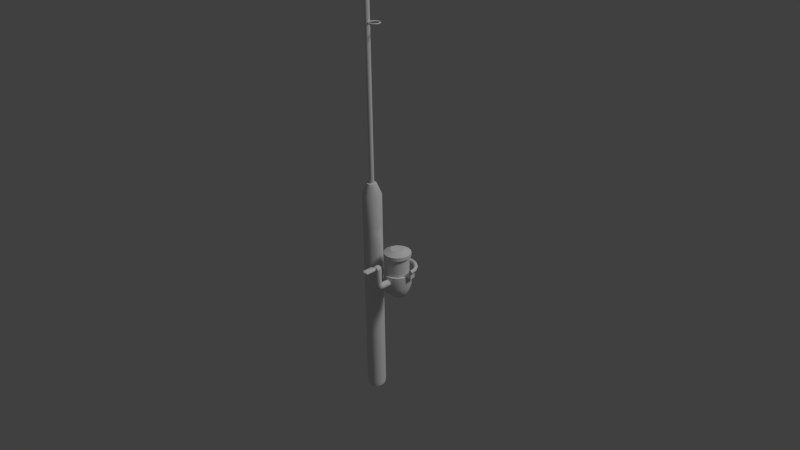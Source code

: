 # Source: fishingPole1.blend  (saved by Blender 2.78.0; exported with 4.5.12 LTS)
import bpy
from mathutils import Matrix  # noqa: F401  (used for matrix-valued properties, if any)

bpy.ops.wm.read_factory_settings(use_empty=True)
scene = bpy.context.scene
scene.name = 'Scene'

# ---- collections
col_collection_1 = bpy.data.collections.new('Collection 1'); scene.collection.children.link(col_collection_1)

# ---- materials (node trees are filled in below, after node groups)
mat_grip = bpy.data.materials.new('grip')
mat_grip.alpha_threshold = 0.0
mat_grip.use_transparent_shadow = False
mat_grip.roughness = 0.5
mat_grip.specular_intensity = 0.0
mat_plastic = bpy.data.materials.new('plastic')
mat_plastic.alpha_threshold = 0.0
mat_plastic.use_transparent_shadow = False
mat_plastic.roughness = 0.5
mat_metal = bpy.data.materials.new('metal')
mat_metal.alpha_threshold = 0.0
mat_metal.use_transparent_shadow = False
mat_metal.roughness = 0.5

# ---- node groups
ng_auto_smooth = bpy.data.node_groups.new('Auto Smooth', 'GeometryNodeTree')
_s = ng_auto_smooth.interface.new_socket(name='Geometry', in_out='OUTPUT', socket_type='NodeSocketGeometry')
_s = ng_auto_smooth.interface.new_socket(name='Geometry', in_out='INPUT', socket_type='NodeSocketGeometry')
_s = ng_auto_smooth.interface.new_socket(name='Angle', in_out='INPUT', socket_type='NodeSocketFloat')
_s.subtype = 'ANGLE'
_s.min_value = 0.0
_s.max_value = 3.142
ng_auto_smooth.is_modifier = True
_N = ng_auto_smooth.nodes; _L = ng_auto_smooth.links
n0 = _N.new('NodeGroupOutput'); n0.name = 'Group Output'; n0.location = (480, -100)
n1 = _N.new('NodeGroupInput'); n1.name = 'Group Input'; n1.location = (-420, -300)
n2 = _N.new('NodeGroupInput'); n2.name = 'Group Input.001'; n2.location = (-60, -100)
n3 = _N.new('GeometryNodeSetShadeSmooth'); n3.name = 'Set Shade Smooth'; n3.location = (120, -100)
n3.domain = 'EDGE'
n4 = _N.new('GeometryNodeSetShadeSmooth'); n4.name = 'Set Shade Smooth.001'; n4.location = (300, -100)
n5 = _N.new('GeometryNodeInputMeshEdgeAngle'); n5.name = 'Edge Angle'; n5.location = (-420, -220)
n6 = _N.new('GeometryNodeInputEdgeSmooth'); n6.name = 'Is Edge Smooth'; n6.location = (-60, -160)
n7 = _N.new('GeometryNodeInputShadeSmooth'); n7.name = 'Is Face Smooth'; n7.location = (-240, -340)
n8 = _N.new('FunctionNodeBooleanMath'); n8.name = 'Boolean Math'; n8.location = (-60, -220)
n9 = _N.new('FunctionNodeCompare'); n9.name = 'Compare'; n9.location = (-240, -180)
n9.operation = 'LESS_EQUAL'
_L.new(n5.outputs[0], n9.inputs[0])
_L.new(n4.outputs[0], n0.inputs[0])
_L.new(n1.outputs[1], n9.inputs[1])
_L.new(n9.outputs[0], n8.inputs[0])
_L.new(n7.outputs[0], n8.inputs[1])
_L.new(n2.outputs[0], n3.inputs[0])
_L.new(n6.outputs[0], n3.inputs[1])
_L.new(n3.outputs[0], n4.inputs[0])
_L.new(n8.outputs[0], n3.inputs[2])
n0.is_active_output = True

# ---- material node trees

# ---- world
world_world = bpy.data.worlds.new('World'); scene.world = world_world
world_world.color = (0.05088, 0.05088, 0.05088)
world_world.use_sun_shadow = False
world_world.sun_shadow_jitter_overblur = 0.0
world_world.cycles.sampling_method = 'NONE'
world_world.cycles.sample_map_resolution = 256

# ---- cameras
cam_camera = bpy.data.cameras.new('Camera')
cam_camera.clip_end = 100.0
cam_camera.lens = 35.0
cam_camera.sensor_width = 32.0
cam_camera.sensor_height = 18.0
cam_camera.ortho_scale = 7.314
cam_camera.dof.focus_distance = 0.0
cam_camera.dof.aperture_fstop = 128.0

# ---- lights
light_lamp = bpy.data.lights.new('Lamp', 'SUN')
light_lamp.transmission_factor = 0.0
light_lamp.cutoff_distance = 30.0
light_lamp.angle = 0.1993
light_lamp.energy = 1.0
light_lamp.shadow_buffer_clip_start = 1.001
light_lamp.shadow_soft_size = 0.1
light_lamp.shadow_cascade_max_distance = 1000.0
light_lamp.cycles.use_multiple_importance_sampling = False

# ---- meshes
me_cylinder = bpy.data.meshes.new('Cylinder')
me_cylinder.from_pydata([(0.2079, 0.0001231, 0.0), (0.2152, 0.0001231, 0.01768), (0.2329, 0.0001231, 0.025), (0.2506, 0.0001231, 0.01768), (0.2579, 0.0001231, 0.0), (0.2506, 0.0001231, -0.01768), (0.2329, 0.0001231, -0.025), (0.2152, 0.0001231, -0.01768), (0.7079, 0.0001231, 0.0), (0.7006, 0.0001231, 0.01768), (0.6829, 0.0001231, 0.025), (0.6652, 0.0001231, 0.01768), (0.6579, 0.0001231, 0.0), (0.6652, 0.0001231, -0.01768), (0.6829, 0.0001231, -0.025), (0.7006, 0.0001231, -0.01768), (0.6889, 0.09579, 0.0), (0.6821, 0.09299, 0.01768), (0.6658, 0.08623, 0.025), (0.6494, 0.07946, 0.01768), (0.6427, 0.07666, 0.0), (0.6494, 0.07946, -0.01768), (0.6658, 0.08623, -0.025), (0.6821, 0.09299, -0.01768), (0.6347, 0.1769, 0.0), (0.6295, 0.1717, 0.01768), (0.617, 0.1592, 0.025), (0.6045, 0.1467, 0.01768), (0.5993, 0.1415, 0.0), (0.6045, 0.1467, -0.01768), (0.617, 0.1592, -0.025), (0.6295, 0.1717, -0.01768), (0.5536, 0.2311, 0.0), (0.5508, 0.2243, 0.01768), (0.544, 0.208, 0.025), (0.5372, 0.1917, 0.01768), (0.5344, 0.1849, 0.0), (0.5372, 0.1917, -0.01768), (0.544, 0.208, -0.025), (0.5508, 0.2243, -0.01768), (0.4579, 0.2501, 0.0), (0.4579, 0.2428, 0.01768), (0.4579, 0.2251, 0.025), (0.4579, 0.2074, 0.01768), (0.4579, 0.2001, 0.0), (0.4579, 0.2074, -0.01768), (0.4579, 0.2251, -0.025), (0.4579, 0.2428, -0.01768), (0.3622, 0.2311, 0.0), (0.365, 0.2243, 0.01768), (0.3718, 0.208, 0.025), (0.3785, 0.1917, 0.01768), (0.3813, 0.1849, 0.0), (0.3785, 0.1917, -0.01768), (0.3718, 0.208, -0.025), (0.365, 0.2243, -0.01768), (0.2811, 0.1769, 0.0), (0.2863, 0.1717, 0.01768), (0.2988, 0.1592, 0.025), (0.3113, 0.1467, 0.01768), (0.3165, 0.1415, 0.0), (0.3113, 0.1467, -0.01768), (0.2988, 0.1592, -0.025), (0.2863, 0.1717, -0.01768), (0.2269, 0.09579, 0.0), (0.2337, 0.09299, 0.01768), (0.25, 0.08623, 0.025), (0.2663, 0.07946, 0.01768), (0.2731, 0.07666, 0.0), (0.2663, 0.07946, -0.01768), (0.25, 0.08623, -0.025), (0.2337, 0.09299, -0.01768), (0.1145, 1.734e-08, 10.0), (0.1045, 1.559e-08, 10.01), (0.0945, 1.384e-08, 10.0), (0.1045, 1.559e-08, 9.99), (0.1013, 0.03182, 10.0), (0.09425, 0.02475, 10.01), (0.08718, 0.01768, 10.0), (0.09425, 0.02475, 9.99), (0.0695, 0.045, 10.0), (0.0695, 0.035, 10.01), (0.0695, 0.025, 10.0), (0.0695, 0.035, 9.99), (0.03768, 0.03182, 10.0), (0.04475, 0.02475, 10.01), (0.05182, 0.01768, 10.0), (0.04475, 0.02475, 9.99), (0.0245, 5.539e-09, 10.0), (0.0345, 6.413e-09, 10.01), (0.0445, 7.287e-09, 10.0), (0.0345, 6.413e-09, 9.99), (0.03768, -0.03182, 10.0), (0.04475, -0.02475, 10.01), (0.05182, -0.01768, 10.0), (0.04475, -0.02475, 9.99), (0.0695, -0.045, 10.0), (0.0695, -0.035, 10.01), (0.0695, -0.025, 10.0), (0.0695, -0.035, 9.99), (0.1013, -0.03182, 10.0), (0.09425, -0.02475, 10.01), (0.08718, -0.01768, 10.0), (0.09425, -0.02475, 9.99), (0.1395, 2.171e-08, 9.0), (0.1295, 1.996e-08, 9.01), (0.1195, 1.821e-08, 9.0), (0.1295, 1.996e-08, 8.99), (0.1234, 0.03889, 9.0), (0.1163, 0.03182, 9.01), (0.1092, 0.02475, 9.0), (0.1163, 0.03182, 8.99), (0.0845, 0.055, 9.0), (0.0845, 0.045, 9.01), (0.0845, 0.035, 9.0), (0.0845, 0.045, 8.99), (0.04561, 0.03889, 9.0), (0.05268, 0.03182, 9.01), (0.05975, 0.02475, 9.0), (0.05268, 0.03182, 8.99), (0.0295, 7.287e-09, 9.0), (0.0395, 8.161e-09, 9.01), (0.0495, 9.035e-09, 9.0), (0.0395, 8.161e-09, 8.99), (0.04561, -0.03889, 9.0), (0.05268, -0.03182, 9.01), (0.05975, -0.02475, 9.0), (0.05268, -0.03182, 8.99), (0.0845, -0.055, 9.0), (0.0845, -0.045, 9.01), (0.0845, -0.035, 9.0), (0.0845, -0.045, 8.99), (0.1234, -0.03889, 9.0), (0.1163, -0.03182, 9.01), (0.1092, -0.02475, 9.0), (0.1163, -0.03182, 8.99), (0.1595, 2.521e-08, 7.5), (0.1495, 2.346e-08, 7.51), (0.1395, 2.171e-08, 7.5), (0.1495, 2.346e-08, 7.49), (0.1405, 0.04596, 7.5), (0.1334, 0.03889, 7.51), (0.1263, 0.03182, 7.5), (0.1334, 0.03889, 7.49), (0.0945, 0.065, 7.5), (0.0945, 0.055, 7.51), (0.0945, 0.045, 7.5), (0.0945, 0.055, 7.49), (0.04854, 0.04596, 7.5), (0.05561, 0.03889, 7.51), (0.06268, 0.03182, 7.5), (0.05561, 0.03889, 7.49), (0.0295, 8.161e-09, 7.5), (0.0395, 9.035e-09, 7.51), (0.0495, 9.91e-09, 7.5), (0.0395, 9.035e-09, 7.49), (0.04854, -0.04596, 7.5), (0.05561, -0.03889, 7.51), (0.06268, -0.03182, 7.5), (0.05561, -0.03889, 7.49), (0.0945, -0.065, 7.5), (0.0945, -0.055, 7.51), (0.0945, -0.045, 7.5), (0.0945, -0.055, 7.49), (0.1405, -0.04596, 7.5), (0.1334, -0.03889, 7.51), (0.1263, -0.03182, 7.5), (0.1334, -0.03889, 7.49), (0.1795, 2.871e-08, 5.5), (0.1695, 2.696e-08, 5.51), (0.1595, 2.521e-08, 5.5), (0.1695, 2.696e-08, 5.49), (0.1575, 0.05303, 5.5), (0.1505, 0.04596, 5.51), (0.1434, 0.03889, 5.5), (0.1505, 0.04596, 5.49), (0.1045, 0.075, 5.5), (0.1045, 0.065, 5.51), (0.1045, 0.055, 5.5), (0.1045, 0.065, 5.49), (0.05147, 0.05303, 5.5), (0.05854, 0.04596, 5.51), (0.06561, 0.03889, 5.5), (0.05854, 0.04596, 5.49), (0.0295, 9.035e-09, 5.5), (0.0395, 9.91e-09, 5.51), (0.0495, 1.078e-08, 5.5), (0.0395, 9.91e-09, 5.49), (0.05147, -0.05303, 5.5), (0.05854, -0.04596, 5.51), (0.06561, -0.03889, 5.5), (0.05854, -0.04596, 5.49), (0.1045, -0.075, 5.5), (0.1045, -0.065, 5.51), (0.1045, -0.055, 5.5), (0.1045, -0.065, 5.49), (0.1575, -0.05303, 5.5), (0.1505, -0.04596, 5.51), (0.1434, -0.03889, 5.5), (0.1505, -0.04596, 5.49), (0.1995, 3.22e-08, 3.0), (0.1895, 3.045e-08, 3.01), (0.1795, 2.871e-08, 3.0), (0.1895, 3.045e-08, 2.99), (0.1746, 0.0601, 3.0), (0.1675, 0.05303, 3.01), (0.1605, 0.04596, 3.0), (0.1675, 0.05303, 2.99), (0.1145, 0.085, 3.0), (0.1145, 0.075, 3.01), (0.1145, 0.065, 3.0), (0.1145, 0.075, 2.99), (0.0544, 0.0601, 3.0), (0.06147, 0.05303, 3.01), (0.06854, 0.04596, 3.0), (0.06147, 0.05303, 2.99), (0.0295, 9.91e-09, 3.0), (0.0395, 1.078e-08, 3.01), (0.0495, 1.166e-08, 3.0), (0.0395, 1.078e-08, 2.99), (0.0544, -0.0601, 3.0), (0.06147, -0.05303, 3.01), (0.06854, -0.04596, 3.0), (0.06147, -0.05303, 2.99), (0.1145, -0.085, 3.0), (0.1145, -0.075, 3.01), (0.1145, -0.065, 3.0), (0.1145, -0.075, 2.99), (0.1746, -0.0601, 3.0), (0.1675, -0.05303, 3.01), (0.1605, -0.04596, 3.0), (0.1675, -0.05303, 2.99), (-0.02912, 0.1087, -2.0), (-0.008088, 0.03019, 10.0), (0.02912, 0.1087, -2.0), (0.008088, 0.03019, 10.0), (0.07955, 0.07955, -2.0), (0.0221, 0.0221, 10.0), (0.1087, 0.02912, -2.0), (0.03019, 0.008088, 10.0), (0.1087, -0.02912, -2.0), (0.03019, -0.008088, 10.0), (0.07955, -0.07955, -2.0), (0.0221, -0.0221, 10.0), (0.02912, -0.1087, -2.0), (0.008088, -0.03019, 10.0), (-0.02912, -0.1087, -2.0), (-0.008088, -0.03019, 10.0), (-0.07955, -0.07955, -2.0), (-0.0221, -0.0221, 10.0), (-0.1087, -0.02912, -2.0), (-0.03019, -0.008088, 10.0), (-0.1087, 0.02912, -2.0), (-0.03019, 0.008088, 10.0), (-0.07955, 0.07955, -2.0), (-0.0221, 0.0221, 10.0), (-0.01618, 0.06037, 1.0), (0.01618, 0.06037, 1.0), (0.04419, 0.04419, 1.0), (0.06037, 0.01618, 1.0), (0.06037, -0.01618, 1.0), (0.04419, -0.04419, 1.0), (0.01618, -0.06037, 1.0), (-0.01618, -0.06037, 1.0), (-0.04419, -0.04419, 1.0), (-0.06037, -0.01618, 1.0), (-0.06037, 0.01618, 1.0), (-0.04419, 0.04419, 1.0), (-0.008088, 0.03019, 1.0), (0.008088, 0.03019, 1.0), (0.0221, 0.0221, 1.0), (0.03019, 0.008088, 1.0), (0.03019, -0.008088, 1.0), (0.0221, -0.0221, 1.0), (0.008088, -0.03019, 1.0), (-0.008088, -0.03019, 1.0), (-0.0221, -0.0221, 1.0), (-0.03019, -0.008088, 1.0), (-0.03019, 0.008088, 1.0), (-0.0221, 0.0221, 1.0), (0.03235, 0.1207, 0.35), (0.03235, 0.1207, -0.65), (0.08839, 0.08839, 0.35), (0.08839, 0.08839, -0.65), (0.1207, 0.03235, 0.35), (0.1207, 0.03235, -0.65), (0.1207, -0.03235, 0.35), (0.1207, -0.03235, -0.65), (0.08839, -0.08839, 0.35), (0.08839, -0.08839, -0.65), (0.03235, -0.1207, 0.35), (0.03235, -0.1207, -0.65), (-0.03235, -0.1207, 0.35), (-0.03235, -0.1207, -0.65), (-0.08839, -0.08839, 0.35), (-0.08839, -0.08839, -0.65), (-0.1207, -0.03235, 0.35), (-0.1207, -0.03235, -0.65), (-0.1207, 0.03235, 0.35), (-0.1207, 0.03235, -0.65), (-0.08839, 0.08839, 0.35), (-0.08839, 0.08839, -0.65), (-0.03235, 0.1207, -0.65), (-0.03235, 0.1207, 0.35), (0.03235, 0.1207, 0.2667), (0.03235, 0.1207, -0.5667), (0.08839, 0.08839, 0.2667), (0.08839, 0.08839, -0.5667), (0.1457, 0.03235, 0.2667), (0.1457, 0.03235, -0.5667), (0.1457, -0.03235, 0.2667), (0.1457, -0.03235, -0.5667), (0.08839, -0.08839, 0.2667), (0.08839, -0.08839, -0.5667), (0.03235, -0.1207, 0.2667), (0.03235, -0.1207, -0.5667), (-0.03235, -0.1207, 0.2667), (-0.03235, -0.1207, -0.5667), (-0.08839, -0.08839, 0.2667), (-0.08839, -0.08839, -0.5667), (-0.1207, -0.03235, 0.2667), (-0.1207, -0.03235, -0.5667), (-0.1207, 0.03235, 0.2667), (-0.1207, 0.03235, -0.5667), (-0.08839, 0.08839, 0.2667), (-0.08839, 0.08839, -0.5667), (-0.03235, 0.1207, -0.5667), (-0.03235, 0.1207, 0.2667), (-0.03235, 0.1207, 0.4313), (0.03235, 0.1207, 0.4313), (0.08839, 0.08839, 0.4313), (0.1207, 0.03235, 0.4313), (0.1207, -0.03235, 0.4313), (0.08839, -0.08839, 0.4313), (0.03235, -0.1207, 0.4313), (-0.03235, -0.1207, 0.4313), (-0.08839, -0.08839, 0.4313), (-0.1207, -0.03235, 0.4313), (-0.1207, 0.03235, 0.4313), (-0.08839, 0.08839, 0.4313), (-0.03235, 0.1207, 0.8578), (0.03235, 0.1207, 0.8578), (0.08839, 0.08839, 0.8578), (0.1207, 0.03235, 0.8578), (0.1207, -0.03235, 0.8578), (0.08839, -0.08839, 0.8578), (0.03235, -0.1207, 0.8578), (-0.03235, -0.1207, 0.8578), (-0.08839, -0.08839, 0.8578), (-0.1207, -0.03235, 0.8578), (-0.1207, 0.03235, 0.8578), (-0.08839, 0.08839, 0.8578), (0.03235, 0.1207, -1.933), (0.08839, 0.08839, -1.933), (0.1207, 0.03235, -1.933), (0.1207, -0.03235, -1.933), (0.08839, -0.08839, -1.933), (0.03235, -0.1207, -1.933), (-0.03235, -0.1207, -1.933), (-0.08839, -0.08839, -1.933), (-0.1207, -0.03235, -1.933), (-0.1207, 0.03235, -1.933), (-0.08839, 0.08839, -1.933), (-0.03235, 0.1207, -1.933), (-0.03235, 0.1207, -0.7462), (0.03235, 0.1207, -0.7462), (0.08839, 0.08839, -0.7462), (0.1207, 0.03235, -0.7462), (0.1207, -0.03235, -0.7462), (0.08839, -0.08839, -0.7462), (0.03235, -0.1207, -0.7462), (-0.03235, -0.1207, -0.7462), (-0.08839, -0.08839, -0.7462), (-0.1207, -0.03235, -0.7462), (-0.1207, 0.03235, -0.7462), (-0.08839, 0.08839, -0.7462), (0.45, 0.175, -0.25), (0.45, 0.0875, 0.25), (0.517, 0.1617, -0.25), (0.4835, 0.08084, 0.25), (0.5737, 0.1237, -0.25), (0.5119, 0.06187, 0.25), (0.6117, 0.06697, -0.25), (0.5308, 0.03348, 0.25), (0.625, -7.649e-09, -0.25), (0.5375, -1.962e-09, 0.25), (0.6117, -0.06697, -0.25), (0.5308, -0.03348, 0.25), (0.5737, -0.1237, -0.25), (0.5119, -0.06187, 0.25), (0.517, -0.1617, -0.25), (0.4835, -0.08084, 0.25), (0.45, -0.175, -0.25), (0.45, -0.0875, 0.25), (0.383, -0.1617, -0.25), (0.4165, -0.08084, 0.25), (0.3263, -0.1237, -0.25), (0.3881, -0.06187, 0.25), (0.2883, -0.06697, -0.25), (0.3692, -0.03348, 0.25), (0.275, 2.087e-09, -0.25), (0.3625, 2.906e-09, 0.25), (0.2883, 0.06697, -0.25), (0.3692, 0.03348, 0.25), (0.3263, 0.1237, -0.25), (0.3881, 0.06187, 0.25), (0.383, 0.1617, -0.25), (0.4165, 0.08084, 0.25), (0.45, 0.175, -0.08333), (0.45, 0.175, 0.1583), (0.517, 0.1617, 0.1583), (0.517, 0.1617, -0.08333), (0.5737, 0.1237, 0.1583), (0.5737, 0.1237, -0.08333), (0.6117, 0.06697, 0.1583), (0.6117, 0.06697, -0.08333), (0.625, -7.649e-09, 0.1583), (0.625, -7.649e-09, -0.08333), (0.6117, -0.06697, 0.1583), (0.6117, -0.06697, -0.08333), (0.5737, -0.1237, 0.1583), (0.5737, -0.1237, -0.08333), (0.517, -0.1617, 0.1583), (0.517, -0.1617, -0.08333), (0.45, -0.175, 0.1583), (0.45, -0.175, -0.08333), (0.383, -0.1617, 0.1583), (0.383, -0.1617, -0.08333), (0.3263, -0.1237, 0.1583), (0.3263, -0.1237, -0.08333), (0.2883, -0.06697, 0.1583), (0.2883, -0.06697, -0.08333), (0.275, 2.087e-09, 0.1583), (0.275, 2.087e-09, -0.08333), (0.2883, 0.06697, 0.1583), (0.2883, 0.06697, -0.08333), (0.3263, 0.1237, 0.1583), (0.3263, 0.1237, -0.08333), (0.383, 0.1617, 0.1583), (0.383, 0.1617, -0.08333), (0.45, 0.175, 0.2042), (0.517, 0.1617, 0.2042), (0.5737, 0.1237, 0.2042), (0.6117, 0.06697, 0.2042), (0.625, -7.649e-09, 0.2042), (0.6117, -0.06697, 0.2042), (0.5737, -0.1237, 0.2042), (0.517, -0.1617, 0.2042), (0.45, -0.175, 0.2042), (0.383, -0.1617, 0.2042), (0.3263, -0.1237, 0.2042), (0.2883, -0.06697, 0.2042), (0.275, 2.087e-09, 0.2042), (0.2883, 0.06697, 0.2042), (0.3263, 0.1237, 0.2042), (0.383, 0.1617, 0.2042), (0.45, 0.1488, -0.08333), (0.45, 0.1488, 0.1583), (0.5069, 0.1374, 0.1583), (0.5069, 0.1374, -0.08333), (0.5552, 0.1052, 0.1583), (0.5552, 0.1052, -0.08333), (0.5874, 0.05692, 0.1583), (0.5874, 0.05692, -0.08333), (0.5987, -6.642e-09, 0.1583), (0.5987, -6.642e-09, -0.08333), (0.5874, -0.05692, 0.1583), (0.5874, -0.05692, -0.08333), (0.5552, -0.1052, 0.1583), (0.5552, -0.1052, -0.08333), (0.5069, -0.1374, 0.1583), (0.5069, -0.1374, -0.08333), (0.45, -0.1488, 0.1583), (0.45, -0.1488, -0.08333), (0.3931, -0.1374, 0.1583), (0.3931, -0.1374, -0.08333), (0.3448, -0.1052, 0.1583), (0.3448, -0.1052, -0.08333), (0.3126, -0.05692, 0.1583), (0.3126, -0.05692, -0.08333), (0.3012, 1.634e-09, 0.1583), (0.3012, 1.634e-09, -0.08333), (0.3126, 0.05692, 0.1583), (0.3126, 0.05692, -0.08333), (0.3448, 0.1052, 0.1583), (0.3448, 0.1052, -0.08333), (0.3931, 0.1374, 0.1583), (0.3931, 0.1374, -0.08333), (0.4403, 4.719e-09, -0.465), (0.293, -0.01618, -0.4568), (0.293, 0.01618, -0.4568), (0.2331, -0.03148, -0.3913), (0.2331, 0.03148, -0.3913), (0.2178, -2.33e-09, -0.3132), (0.3337, 3.41e-09, -0.4775), (0.2234, 0.03737, -0.3257), (0.2234, -0.03737, -0.3257), (0.2397, -2.02e-09, -0.4781), (0.45, 0.1384, -0.325), (0.381, 0.1279, -0.325), (0.5977, -4.5e-09, -0.325), (0.5864, 0.05297, -0.325), (0.381, -0.1279, -0.325), (0.45, -0.1384, -0.325), (0.3331, 0.09788, -0.325), (0.3011, 0.04238, -0.325), (0.5544, 0.09788, -0.325), (0.5065, 0.1279, -0.325), (0.5065, -0.1279, -0.325), (0.5544, -0.09788, -0.325), (0.2898, 2.79e-09, -0.3125), (0.3011, -0.04238, -0.325), (0.5864, -0.05297, -0.325), (0.3331, -0.09788, -0.325), (0.1457, -0.03235, -0.4986), (0.1457, -7.451e-09, -0.5136), (0.1457, 0.03235, -0.4986), (0.1457, 0.03235, -0.2764), (0.1457, -7.451e-09, -0.2639), (0.1457, -0.03235, -0.2764), (0.03235, 0.1207, -0.3264), (0.03235, 0.1207, -0.4486), (0.08839, 0.08839, -0.3264), (0.08839, 0.08839, -0.4486), (0.08839, -0.08839, -0.3264), (0.08839, -0.08839, -0.4486), (0.03235, -0.1207, -0.3264), (0.03235, -0.1207, -0.4486), (-0.03235, -0.1207, -0.3264), (-0.03235, -0.1207, -0.4486), (-0.08839, -0.08839, -0.3264), (-0.08839, -0.08839, -0.4486), (-0.1207, -0.03235, -0.3264), (-0.1207, -0.03235, -0.4486), (-0.1207, 0.03235, -0.3264), (-0.1207, 0.03235, -0.4486), (-0.08839, 0.08839, -0.3264), (-0.08839, 0.08839, -0.4486), (-0.03235, 0.1207, -0.4486), (-0.03235, 0.1207, -0.3264), (0.45, 0.07998, -0.395), (0.5632, -1.35e-09, -0.395), (0.3817, -0.07389, -0.395), (0.345, 0.05655, -0.395), (0.53, 0.05655, -0.395), (0.4933, -0.07389, -0.395), (0.5546, -0.03061, -0.395), (0.345, -0.05655, -0.395), (0.3817, 0.07389, -0.395), (0.5546, 0.03061, -0.395), (0.45, -0.07998, -0.395), (0.3204, 0.03061, -0.395), (0.4933, 0.07389, -0.395), (0.53, -0.05655, -0.395), (0.3204, -0.03061, -0.395), (0.1457, 0.03235, -0.3875), (0.1457, -0.03235, -0.3875), (0.03235, 0.1207, -0.3875), (0.08839, 0.08839, -0.3875), (0.08839, -0.08839, -0.3875), (0.03235, -0.1207, -0.3875), (-0.03235, -0.1207, -0.3875), (-0.08839, -0.08839, -0.3875), (-0.1207, -0.03235, -0.3875), (-0.1207, 0.03235, -0.3875), (-0.08839, 0.08839, -0.3875), (-0.03235, 0.1207, -0.3875), (0.1575, -6.772e-09, -0.4654), (0.1554, -0.03298, -0.3263), (0.1554, 0.03298, -0.3263), (0.1567, 0.03224, -0.388), (0.1567, -0.03224, -0.388), (0.1641, -0.03033, -0.4496), (0.1641, 0.03033, -0.4496), (0.1547, -6.811e-09, -0.3138), (0.4579, -0.2916, -0.118), (0.4579, -0.2916, 0.1007), (0.4579, -0.2872, -0.1224), (0.4579, -0.1435, -0.1224), (0.436, -0.2872, -0.1283), (0.436, -0.1435, -0.1283), (0.42, -0.2872, -0.1443), (0.42, -0.1435, -0.1443), (0.4141, -0.2872, -0.1662), (0.4141, -0.1435, -0.1662), (0.42, -0.2872, -0.188), (0.42, -0.1435, -0.188), (0.436, -0.2872, -0.204), (0.436, -0.1435, -0.204), (0.4579, -0.2872, -0.2099), (0.4579, -0.1435, -0.2099), (0.4798, -0.2872, -0.204), (0.4798, -0.1435, -0.204), (0.4958, -0.2872, -0.188), (0.4958, -0.1435, -0.188), (0.5016, -0.2872, -0.1662), (0.5016, -0.1435, -0.1662), (0.4958, -0.2872, -0.1443), (0.4958, -0.1435, -0.1443), (0.4798, -0.2872, -0.1283), (0.4798, -0.1435, -0.1283), (0.436, -0.2975, -0.118), (0.42, -0.3135, 0.1007), (0.42, -0.3135, -0.118), (0.4141, -0.3353, 0.1007), (0.4141, -0.3353, -0.118), (0.42, -0.3572, 0.1007), (0.42, -0.3572, -0.118), (0.436, -0.3732, 0.1007), (0.436, -0.3732, -0.118), (0.4579, -0.3791, 0.1007), (0.4579, -0.3791, -0.118), (0.4798, -0.3732, 0.1007), (0.4798, -0.3732, -0.118), (0.4958, -0.3572, 0.1007), (0.4958, -0.3572, -0.118), (0.5016, -0.3353, 0.1007), (0.5016, -0.3353, -0.118), (0.4958, -0.3135, -0.118), (0.4798, -0.2975, 0.1007), (0.4798, -0.2975, -0.118), (0.4579, -0.3585, -0.1902), (0.4579, -0.2894, -0.1202), (0.436, -0.2967, -0.1275), (0.42, -0.3091, -0.1399), (0.4141, -0.3235, -0.1552), (0.42, -0.3388, -0.1705), (0.436, -0.3512, -0.1829), (0.4798, -0.2923, -0.1232), (0.4958, -0.3047, -0.1355), (0.5016, -0.32, -0.1508), (0.4958, -0.3345, -0.1662), (0.4798, -0.3512, -0.1829), (0.4579, -0.3353, 0.1445), (0.4958, -0.3791, 0.1226), (0.4798, -0.3791, 0.1386), (0.436, -0.3353, 0.1386), (0.42, -0.3353, 0.1226), (0.4389, -0.3244, 0.1386), (0.4251, -0.3164, 0.1226), (0.4469, -0.3164, 0.1386), (0.4389, -0.3025, 0.1226), (0.436, -0.2975, 0.1007), (0.4579, -0.3135, 0.1386), (0.4579, -0.2975, 0.1226), (0.4688, -0.3164, 0.1386), (0.4768, -0.3025, 0.1226), (0.4768, -0.3244, 0.1386), (0.4907, -0.3164, 0.1226), (0.4958, -0.3135, 0.1007), (0.4798, -0.3353, 0.1386), (0.4958, -0.3353, 0.1226), (0.42, -0.3791, 0.1226), (0.436, -0.3791, 0.1386), (0.4579, -0.3791, 0.1445), (0.5016, -0.3791, 0.1007), (0.4141, -0.3791, 0.1007), (0.4871, -0.3791, 0.1007), (0.4725, -0.3791, 0.1007), (0.4579, -0.3791, 0.1007), (0.4433, -0.3791, 0.1007), (0.4287, -0.3791, 0.1007), (0.4579, -0.552, 0.1472), (0.4579, -0.5684, 0.1374), (0.4579, -0.3716, 0.1374), (0.4474, -0.5684, 0.133), (0.4474, -0.3716, 0.133), (0.4431, -0.5684, 0.1226), (0.4431, -0.3716, 0.1226), (0.4474, -0.5684, 0.1121), (0.4474, -0.3716, 0.1121), (0.4579, -0.5684, 0.1078), (0.4579, -0.3716, 0.1078), (0.4683, -0.5684, 0.1121), (0.4683, -0.3716, 0.1121), (0.4726, -0.5684, 0.1226), (0.4726, -0.3716, 0.1226), (0.4683, -0.5684, 0.133), (0.4683, -0.3716, 0.133), (0.4579, -0.4187, 0.1472), (0.4579, -0.388, 0.1374), (0.4474, -0.388, 0.133), (0.4231, -0.4187, 0.14), (0.4231, -0.552, 0.14), (0.4431, -0.388, 0.1226), (0.4087, -0.4187, 0.1226), (0.4087, -0.552, 0.1226), (0.4474, -0.388, 0.1121), (0.4231, -0.4187, 0.1052), (0.4231, -0.552, 0.1052), (0.4579, -0.388, 0.1078), (0.4579, -0.4187, 0.09798), (0.4579, -0.552, 0.09798), (0.4683, -0.388, 0.1121), (0.4927, -0.4187, 0.1052), (0.4927, -0.552, 0.1052), (0.4726, -0.388, 0.1226), (0.5071, -0.4187, 0.1226), (0.5071, -0.552, 0.1226), (0.4683, -0.388, 0.133), (0.4927, -0.4187, 0.14), (0.4927, -0.552, 0.14), (0.2506, 0.0001231, -0.09268), (0.2329, 0.0001231, -0.1), (0.6652, 0.0001231, -0.09268), (0.6829, 0.0001231, -0.1), (0.6494, 0.07946, -0.09268), (0.6658, 0.08623, -0.1), (0.2663, 0.07946, -0.09268), (0.25, 0.08623, -0.1), (0.2506, 0.0001231, -0.09268), (0.2329, 0.0001231, -0.1), (0.2663, 0.07946, -0.09268), (0.25, 0.08623, -0.1)], [], [(12, 13, 14, 15, 8, 9, 10, 11), (4, 3, 2, 1, 0, 7, 6, 5), (8, 16, 17, 9), (9, 17, 18, 10), (10, 18, 19, 11), (11, 19, 20, 12), (12, 20, 21, 13), (22, 14, 705, 707), (14, 22, 23, 15), (15, 23, 16, 8), (16, 24, 25, 17), (17, 25, 26, 18), (18, 26, 27, 19), (19, 27, 28, 20), (20, 28, 29, 21), (21, 29, 30, 22), (22, 30, 31, 23), (23, 31, 24, 16), (24, 32, 33, 25), (25, 33, 34, 26), (26, 34, 35, 27), (27, 35, 36, 28), (28, 36, 37, 29), (29, 37, 38, 30), (30, 38, 39, 31), (31, 39, 32, 24), (32, 40, 41, 33), (33, 41, 42, 34), (34, 42, 43, 35), (35, 43, 44, 36), (36, 44, 45, 37), (37, 45, 46, 38), (38, 46, 47, 39), (39, 47, 40, 32), (40, 48, 49, 41), (41, 49, 50, 42), (42, 50, 51, 43), (43, 51, 52, 44), (44, 52, 53, 45), (45, 53, 54, 46), (46, 54, 55, 47), (47, 55, 48, 40), (48, 56, 57, 49), (49, 57, 58, 50), (50, 58, 59, 51), (51, 59, 60, 52), (52, 60, 61, 53), (53, 61, 62, 54), (54, 62, 63, 55), (55, 63, 56, 48), (56, 64, 65, 57), (57, 65, 66, 58), (58, 66, 67, 59), (59, 67, 68, 60), (60, 68, 69, 61), (61, 69, 70, 62), (62, 70, 71, 63), (63, 71, 64, 56), (64, 0, 1, 65), (65, 1, 2, 66), (66, 2, 3, 67), (67, 3, 4, 68), (68, 4, 5, 69), (14, 13, 704, 705), (70, 6, 7, 71), (71, 7, 0, 64), (72, 76, 77, 73), (73, 77, 78, 74), (74, 78, 79, 75), (72, 75, 79, 76), (76, 80, 81, 77), (77, 81, 82, 78), (78, 82, 83, 79), (79, 83, 80, 76), (80, 84, 85, 81), (81, 85, 86, 82), (82, 86, 87, 83), (83, 87, 84, 80), (84, 88, 89, 85), (85, 89, 90, 86), (86, 90, 91, 87), (87, 91, 88, 84), (88, 92, 93, 89), (89, 93, 94, 90), (90, 94, 95, 91), (91, 95, 92, 88), (92, 96, 97, 93), (93, 97, 98, 94), (94, 98, 99, 95), (95, 99, 96, 92), (96, 100, 101, 97), (97, 101, 102, 98), (98, 102, 103, 99), (99, 103, 100, 96), (100, 72, 73, 101), (101, 73, 74, 102), (102, 74, 75, 103), (103, 75, 72, 100), (104, 108, 109, 105), (105, 109, 110, 106), (106, 110, 111, 107), (104, 107, 111, 108), (108, 112, 113, 109), (109, 113, 114, 110), (110, 114, 115, 111), (111, 115, 112, 108), (112, 116, 117, 113), (113, 117, 118, 114), (114, 118, 119, 115), (115, 119, 116, 112), (116, 120, 121, 117), (117, 121, 122, 118), (118, 122, 123, 119), (119, 123, 120, 116), (120, 124, 125, 121), (121, 125, 126, 122), (122, 126, 127, 123), (123, 127, 124, 120), (124, 128, 129, 125), (125, 129, 130, 126), (126, 130, 131, 127), (127, 131, 128, 124), (128, 132, 133, 129), (129, 133, 134, 130), (130, 134, 135, 131), (131, 135, 132, 128), (132, 104, 105, 133), (133, 105, 106, 134), (134, 106, 107, 135), (135, 107, 104, 132), (136, 140, 141, 137), (137, 141, 142, 138), (138, 142, 143, 139), (136, 139, 143, 140), (140, 144, 145, 141), (141, 145, 146, 142), (142, 146, 147, 143), (143, 147, 144, 140), (144, 148, 149, 145), (145, 149, 150, 146), (146, 150, 151, 147), (147, 151, 148, 144), (148, 152, 153, 149), (149, 153, 154, 150), (150, 154, 155, 151), (151, 155, 152, 148), (152, 156, 157, 153), (153, 157, 158, 154), (154, 158, 159, 155), (155, 159, 156, 152), (156, 160, 161, 157), (157, 161, 162, 158), (158, 162, 163, 159), (159, 163, 160, 156), (160, 164, 165, 161), (161, 165, 166, 162), (162, 166, 167, 163), (163, 167, 164, 160), (164, 136, 137, 165), (165, 137, 138, 166), (166, 138, 139, 167), (167, 139, 136, 164), (168, 172, 173, 169), (169, 173, 174, 170), (170, 174, 175, 171), (168, 171, 175, 172), (172, 176, 177, 173), (173, 177, 178, 174), (174, 178, 179, 175), (175, 179, 176, 172), (176, 180, 181, 177), (177, 181, 182, 178), (178, 182, 183, 179), (179, 183, 180, 176), (180, 184, 185, 181), (181, 185, 186, 182), (182, 186, 187, 183), (183, 187, 184, 180), (184, 188, 189, 185), (185, 189, 190, 186), (186, 190, 191, 187), (187, 191, 188, 184), (188, 192, 193, 189), (189, 193, 194, 190), (190, 194, 195, 191), (191, 195, 192, 188), (192, 196, 197, 193), (193, 197, 198, 194), (194, 198, 199, 195), (195, 199, 196, 192), (196, 168, 169, 197), (197, 169, 170, 198), (198, 170, 171, 199), (199, 171, 168, 196), (200, 204, 205, 201), (201, 205, 206, 202), (202, 206, 207, 203), (200, 203, 207, 204), (204, 208, 209, 205), (205, 209, 210, 206), (206, 210, 211, 207), (207, 211, 208, 204), (208, 212, 213, 209), (209, 213, 214, 210), (210, 214, 215, 211), (211, 215, 212, 208), (212, 216, 217, 213), (213, 217, 218, 214), (214, 218, 219, 215), (215, 219, 216, 212), (216, 220, 221, 217), (217, 221, 222, 218), (218, 222, 223, 219), (219, 223, 220, 216), (220, 224, 225, 221), (221, 225, 226, 222), (222, 226, 227, 223), (223, 227, 224, 220), (224, 228, 229, 225), (225, 229, 230, 226), (226, 230, 231, 227), (227, 231, 228, 224), (228, 200, 201, 229), (229, 201, 202, 230), (230, 202, 203, 231), (231, 203, 200, 228), (268, 233, 235, 269), (269, 235, 237, 270), (270, 237, 239, 271), (271, 239, 241, 272), (272, 241, 243, 273), (273, 243, 245, 274), (274, 245, 247, 275), (275, 247, 249, 276), (276, 249, 251, 277), (277, 251, 253, 278), (235, 233, 255, 253, 251, 249, 247, 245, 243, 241, 239, 237), (279, 255, 233, 268), (278, 253, 255, 279), (232, 234, 236, 238, 240, 242, 244, 246, 248, 250, 252, 254), (350, 266, 267, 351), (351, 267, 256, 340), (349, 265, 266, 350), (348, 264, 265, 349), (347, 263, 264, 348), (346, 262, 263, 347), (345, 261, 262, 346), (344, 260, 261, 345), (343, 259, 260, 344), (342, 258, 259, 343), (341, 257, 258, 342), (340, 256, 257, 341), (266, 278, 279, 267), (267, 279, 268, 256), (265, 277, 278, 266), (264, 276, 277, 265), (263, 275, 276, 264), (262, 274, 275, 263), (261, 273, 274, 262), (260, 272, 273, 261), (259, 271, 272, 260), (258, 270, 271, 259), (257, 269, 270, 258), (256, 268, 269, 257), (364, 302, 281, 365), (327, 303, 280, 304), (365, 281, 283, 366), (304, 280, 282, 306), (366, 283, 285, 367), (306, 282, 284, 308), (367, 285, 287, 368), (308, 284, 286, 310), (368, 287, 289, 369), (310, 286, 288, 312), (369, 289, 291, 370), (312, 288, 290, 314), (370, 291, 293, 371), (314, 290, 292, 316), (371, 293, 295, 372), (316, 292, 294, 318), (372, 295, 297, 373), (318, 294, 296, 320), (373, 297, 299, 374), (320, 296, 298, 322), (375, 301, 302, 364), (324, 300, 303, 327), (374, 299, 301, 375), (322, 298, 300, 324), (299, 323, 325, 301), (534, 322, 324, 536), (301, 325, 326, 302), (536, 324, 327, 539), (297, 321, 323, 299), (532, 320, 322, 534), (295, 319, 321, 297), (530, 318, 320, 532), (293, 317, 319, 295), (528, 316, 318, 530), (291, 315, 317, 293), (526, 314, 316, 528), (289, 313, 315, 291), (524, 312, 314, 526), (287, 311, 313, 289), (285, 309, 311, 287), (556, 519, 524, 559), (283, 307, 309, 285), (558, 522, 517, 555), (281, 305, 307, 283), (520, 304, 306, 522), (302, 326, 305, 281), (539, 327, 304, 520), (303, 328, 329, 280), (280, 329, 330, 282), (282, 330, 331, 284), (284, 331, 332, 286), (286, 332, 333, 288), (288, 333, 334, 290), (290, 334, 335, 292), (292, 335, 336, 294), (294, 336, 337, 296), (296, 337, 338, 298), (300, 339, 328, 303), (298, 338, 339, 300), (328, 340, 341, 329), (329, 341, 342, 330), (330, 342, 343, 331), (331, 343, 344, 332), (332, 344, 345, 333), (333, 345, 346, 334), (334, 346, 347, 335), (335, 347, 348, 336), (336, 348, 349, 337), (337, 349, 350, 338), (339, 351, 340, 328), (338, 350, 351, 339), (252, 361, 362, 254), (254, 362, 363, 232), (250, 360, 361, 252), (248, 359, 360, 250), (246, 358, 359, 248), (244, 357, 358, 246), (242, 356, 357, 244), (240, 355, 356, 242), (238, 354, 355, 240), (236, 353, 354, 238), (234, 352, 353, 236), (232, 363, 352, 234), (361, 374, 375, 362), (362, 375, 364, 363), (360, 373, 374, 361), (359, 372, 373, 360), (358, 371, 372, 359), (357, 370, 371, 358), (356, 369, 370, 357), (355, 368, 369, 356), (354, 367, 368, 355), (353, 366, 367, 354), (352, 365, 366, 353), (363, 364, 365, 352), (440, 377, 379, 441), (441, 379, 381, 442), (442, 381, 383, 443), (443, 383, 385, 444), (444, 385, 387, 445), (445, 387, 389, 446), (446, 389, 391, 447), (447, 391, 393, 448), (448, 393, 395, 449), (449, 395, 397, 450), (450, 397, 399, 451), (451, 399, 401, 452), (452, 401, 403, 453), (453, 403, 405, 454), (379, 377, 407, 405, 403, 401, 399, 397, 395, 393, 391, 389, 387, 385, 383, 381), (455, 407, 377, 440), (454, 405, 407, 455), (404, 437, 439, 406), (433, 431, 479, 481), (406, 439, 408, 376), (418, 420, 468, 466), (402, 435, 437, 404), (432, 434, 482, 480), (400, 433, 435, 402), (421, 419, 467, 469), (398, 431, 433, 400), (435, 433, 481, 483), (396, 429, 431, 398), (420, 422, 470, 468), (394, 427, 429, 396), (434, 436, 484, 482), (392, 425, 427, 394), (423, 421, 469, 471), (390, 423, 425, 392), (409, 410, 458, 457), (388, 421, 423, 390), (437, 435, 483, 485), (386, 419, 421, 388), (422, 424, 472, 470), (384, 417, 419, 386), (411, 408, 456, 459), (382, 415, 417, 384), (438, 409, 457, 486), (380, 413, 415, 382), (425, 423, 471, 473), (378, 411, 413, 380), (410, 412, 460, 458), (376, 408, 411, 378), (408, 439, 487, 456), (436, 454, 455, 438), (438, 455, 440, 409), (434, 453, 454, 436), (432, 452, 453, 434), (430, 451, 452, 432), (428, 450, 451, 430), (426, 449, 450, 428), (424, 448, 449, 426), (422, 447, 448, 424), (420, 446, 447, 422), (418, 445, 446, 420), (416, 444, 445, 418), (414, 443, 444, 416), (412, 442, 443, 414), (410, 441, 442, 412), (409, 440, 441, 410), (485, 484, 486, 487), (487, 486, 457, 456), (483, 482, 484, 485), (481, 480, 482, 483), (479, 478, 480, 481), (477, 476, 478, 479), (475, 474, 476, 477), (473, 472, 474, 475), (471, 470, 472, 473), (469, 468, 470, 471), (467, 466, 468, 469), (465, 464, 466, 467), (463, 462, 464, 465), (461, 460, 462, 463), (459, 458, 460, 461), (456, 457, 458, 459), (419, 417, 465, 467), (430, 432, 480, 478), (416, 418, 466, 464), (431, 429, 477, 479), (417, 415, 463, 465), (428, 430, 478, 476), (414, 416, 464, 462), (429, 427, 475, 477), (415, 413, 461, 463), (426, 428, 476, 474), (439, 437, 485, 487), (412, 414, 462, 460), (427, 425, 473, 475), (436, 438, 486, 484), (413, 411, 459, 461), (424, 426, 474, 472), (571, 568, 519, 556), (396, 398, 511, 513), (386, 388, 509, 512), (400, 402, 505, 510), (376, 378, 507, 498), (390, 392, 503, 508), (380, 382, 501, 506), (404, 406, 499, 504), (394, 396, 513, 502), (384, 386, 512, 500), (398, 400, 510, 511), (388, 390, 508, 509), (378, 380, 506, 507), (402, 404, 504, 505), (392, 394, 502, 503), (382, 384, 500, 501), (406, 376, 498, 499), (574, 569, 517, 518), (568, 574, 518, 519), (326, 538, 521, 305), (566, 539, 520, 557), (305, 521, 523, 307), (557, 520, 522, 558), (307, 523, 516, 309), (309, 516, 515, 514, 311), (519, 310, 312, 524), (313, 525, 527, 315), (559, 524, 526, 560), (315, 527, 529, 317), (560, 526, 528, 561), (317, 529, 531, 319), (561, 528, 530, 562), (319, 531, 533, 321), (562, 530, 532, 563), (321, 533, 535, 323), (563, 532, 534, 564), (325, 537, 538, 326), (565, 536, 539, 566), (323, 535, 537, 325), (564, 534, 536, 565), (522, 306, 308, 517), (517, 308, 310, 519, 518), (311, 514, 525, 313), (535, 564, 565, 537), (537, 565, 566, 538), (533, 563, 564, 535), (531, 562, 563, 533), (529, 561, 562, 531), (527, 560, 561, 529), (525, 559, 560, 527), (521, 557, 558, 523), (538, 566, 557, 521), (569, 570, 555, 517), (513, 511, 554, 547), (512, 509, 553, 546), (498, 507, 552, 540), (508, 503, 550, 545), (506, 501, 549, 544), (504, 499, 548, 543), (502, 513, 547, 542), (500, 512, 546, 541), (509, 508, 545, 553), (507, 506, 544, 552), (505, 504, 543, 551), (503, 502, 542, 550), (501, 500, 541, 549), (499, 498, 540, 548), (523, 558, 555, 516), (514, 556, 559, 525), (554, 511, 496, 491), (510, 505, 495, 493), (511, 510, 493, 496), (505, 551, 492, 495), (488, 494, 497, 490), (551, 488, 490, 492), (494, 488, 489, 497), (488, 554, 491, 489), (548, 540, 488), (549, 541, 488), (550, 542, 488), (551, 543, 488), (552, 544, 488), (553, 545, 488), (541, 546, 488), (542, 547, 488), (543, 548, 488), (544, 549, 488), (545, 550, 488), (540, 552, 488), (573, 567, 515, 516), (546, 553, 488), (547, 554, 488), (570, 573, 516, 555), (567, 572, 514, 515), (572, 571, 556, 514), (489, 491, 571, 572), (497, 489, 572, 567), (492, 490, 573, 570), (490, 497, 567, 573), (495, 492, 570, 569), (496, 493, 574, 568), (493, 495, 569, 574), (491, 496, 568, 571), (601, 575, 620, 618, 617, 615, 613, 611, 609, 607, 605, 603), (577, 578, 580, 579), (616, 617, 618, 649), (579, 580, 582, 581), (614, 615, 617, 616), (581, 582, 584, 583), (612, 613, 615, 614), (583, 584, 586, 585), (610, 611, 613, 612), (585, 586, 588, 587), (608, 609, 611, 610), (587, 588, 590, 589), (606, 607, 609, 608), (589, 590, 592, 591), (604, 605, 607, 606), (591, 592, 594, 593), (602, 603, 605, 604), (593, 594, 596, 595), (619, 620, 575, 576), (642, 601, 603, 602), (595, 596, 598, 597), (576, 575, 601, 642), (597, 598, 600, 599), (649, 618, 620, 619), (599, 600, 578, 577), (577, 579, 581, 583, 585, 587, 589, 591, 593, 595, 597, 599), (622, 577, 579, 623), (623, 579, 581, 624), (624, 581, 583, 625), (626, 607, 605, 625), (626, 585, 587, 627), (628, 599, 577, 622), (629, 597, 599, 628), (630, 595, 597, 629), (631, 593, 595, 630), (631, 615, 613, 632), (632, 613, 611, 621), (621, 611, 609, 627), (589, 621, 627, 587), (591, 632, 621, 589), (593, 631, 632, 591), (615, 631, 630, 617), (617, 630, 629, 618), (618, 629, 628, 620), (620, 628, 622, 575), (607, 626, 627, 609), (585, 626, 625, 583), (603, 624, 625, 605), (601, 623, 624, 603), (575, 622, 623, 601), (604, 637, 639, 602), (636, 633, 638), (637, 636, 638, 639), (602, 639, 641, 642), (638, 633, 640), (639, 638, 640, 641), (642, 641, 644, 576), (640, 633, 643), (641, 640, 643, 644), (576, 644, 646, 619), (643, 633, 645), (644, 643, 645, 646), (645, 633, 647), (646, 645, 647, 648), (619, 646, 648, 649), (648, 647, 650, 651), (649, 648, 651, 616), (647, 633, 650), (636, 637, 652, 653), (651, 650, 635, 634), (616, 651, 634, 655), (637, 604, 656, 652), (633, 636, 653, 654), (650, 633, 654, 635), (653, 660, 659, 654), (654, 659, 658, 635), (635, 658, 657, 634), (655, 634, 657), (652, 661, 660, 653), (656, 661, 652), (608, 610, 659, 660), (610, 612, 658, 659), (612, 614, 657, 658), (614, 616, 655, 657), (606, 608, 660, 661), (604, 606, 661, 656), (694, 697, 698, 695), (680, 664, 666, 681), (694, 693, 696, 697), (675, 698, 701, 677), (681, 666, 668, 684), (691, 694, 695, 692), (700, 699, 680, 679), (684, 668, 670, 687), (673, 695, 698, 675), (687, 670, 672, 690), (697, 696, 699, 700), (690, 672, 674, 693), (697, 700, 701, 698), (693, 674, 676, 696), (677, 701, 662, 663), (696, 676, 678, 699), (699, 678, 664, 680), (663, 665, 667, 669, 671, 673, 675, 677), (671, 692, 695, 673), (688, 691, 692, 689), (691, 690, 693, 694), (669, 689, 692, 671), (685, 688, 689, 686), (688, 687, 690, 691), (667, 686, 689, 669), (682, 685, 686, 683), (685, 684, 687, 688), (665, 683, 686, 667), (662, 679, 682, 683), (682, 681, 684, 685), (663, 662, 683, 665), (700, 679, 662, 701), (679, 680, 681, 682), (707, 713, 712, 706), (702, 703, 711, 710), (6, 70, 709, 703), (21, 22, 707, 706), (70, 69, 708, 709), (13, 21, 706, 704), (5, 6, 703, 702), (69, 5, 702, 708), (705, 704, 710, 711), (709, 708, 712, 713), (703, 709, 713, 711), (708, 702, 710, 712), (712, 710, 704, 706), (707, 705, 711, 713)])
me_cylinder.polygons.foreach_set('use_smooth', [1, 0, 1, 1, 1, 1, 1, 0, 1, 1, 1, 1, 1, 1, 1, 1, 1, 1, 1, 1, 1, 1, 1, 1, 1, 1, 1, 1, 1, 1, 1, 1, 1, 1, 1, 1, 1, 1, 1, 1, 1, 1, 1, 1, 1, 1, 1, 1, 1, 1, 1, 1, 1, 1, 0, 0, 0, 1, 1, 1, 1, 1, 0, 0, 0, 1, 1, 1, 1, 1, 1, 1, 1, 1, 1, 1, 1, 1, 1, 1, 1, 1, 1, 1, 1, 1, 1, 1, 1, 1, 1, 1, 1, 1, 1, 1, 1, 1, 1, 1, 1, 1, 1, 1, 1, 1, 1, 1, 1, 1, 1, 1, 1, 1, 1, 1, 1, 1, 1, 1, 1, 1, 1, 1, 1, 1, 1, 1, 1, 1, 1, 1, 1, 1, 1, 1, 1, 1, 1, 1, 1, 1, 1, 1, 1, 1, 1, 1, 1, 1, 1, 1, 1, 1, 1, 1, 1, 1, 1, 1, 1, 1, 1, 1, 1, 1, 1, 1, 1, 1, 1, 1, 1, 1, 1, 1, 1, 1, 1, 1, 1, 1, 1, 1, 1, 1, 1, 1, 1, 1, 1, 1, 1, 1, 1, 1, 1, 1, 1, 1, 1, 1, 1, 1, 1, 1, 1, 1, 1, 1, 1, 1, 1, 1, 1, 1, 1, 1, 1, 1, 1, 1, 1, 1, 1, 1, 1, 1, 1, 1, 1, 1, 1, 1, 1, 1, 1, 1, 1, 1, 1, 1, 1, 1, 1, 1, 1, 1, 1, 1, 1, 1, 1, 1, 1, 1, 1, 1, 1, 1, 1, 1, 1, 1, 1, 1, 1, 1, 1, 1, 1, 1, 1, 1, 1, 1, 1, 1, 1, 1, 1, 1, 1, 1, 1, 1, 1, 1, 1, 1, 1, 1, 1, 1, 1, 1, 1, 1, 1, 1, 1, 1, 1, 1, 1, 1, 1, 1, 1, 1, 1, 1, 1, 1, 1, 1, 1, 1, 1, 1, 1, 1, 1, 1, 1, 1, 1, 1, 1, 1, 1, 1, 1, 1, 1, 1, 1, 1, 1, 1, 1, 1, 1, 1, 1, 1, 1, 1, 1, 1, 1, 1, 1, 1, 1, 1, 1, 1, 1, 1, 1, 1, 1, 1, 1, 1, 1, 1, 1, 1, 1, 1, 1, 1, 1, 1, 1, 1, 1, 1, 1, 1, 1, 1, 1, 1, 1, 1, 1, 1, 1, 1, 1, 1, 1, 1, 1, 1, 1, 1, 1, 1, 1, 1, 1, 1, 1, 1, 1, 1, 1, 1, 1, 1, 1, 1, 1, 1, 1, 1, 1, 1, 1, 1, 1, 1, 1, 1, 1, 1, 1, 1, 1, 1, 1, 1, 1, 1, 1, 1, 1, 1, 1, 1, 1, 1, 1, 1, 1, 1, 1, 1, 1, 1, 1, 1, 1, 1, 1, 1, 1, 1, 1, 1, 1, 1, 1, 1, 1, 1, 1, 1, 1, 1, 1, 1, 1, 1, 1, 1, 1, 1, 1, 1, 1, 1, 1, 1, 1, 1, 1, 1, 1, 1, 1, 1, 1, 1, 1, 1, 1, 1, 1, 1, 1, 1, 1, 1, 1, 1, 1, 1, 1, 1, 1, 1, 1, 1, 1, 1, 1, 1, 1, 1, 1, 1, 1, 1, 1, 1, 1, 1, 1, 1, 1, 1, 1, 1, 1, 1, 1, 1, 1, 1, 1, 1, 1, 1, 1, 1, 1, 1, 1, 1, 1, 1, 1, 1, 1, 1, 1, 1, 1, 1, 1, 1, 1, 1, 1, 1, 1, 1, 1, 1, 1, 1, 1, 1, 1, 1, 1, 1, 1, 1, 1, 1, 1, 1, 1, 1, 1, 1, 1, 1, 1, 1, 1, 1, 1, 1, 1, 1, 1, 1, 1, 1, 1, 1, 1, 1, 1, 1, 1, 1, 1, 1, 1, 1, 1, 1, 1, 1, 1, 1, 1, 1, 1, 1, 1, 1, 1, 1, 1, 1, 1, 1, 1, 1, 1, 1, 1, 1, 1, 1, 1, 1, 1, 1, 1, 1, 1, 1, 1, 1, 1, 1, 1, 1, 1, 1, 1, 1, 1, 1, 1, 1, 1, 1, 1, 1, 1, 1, 1, 1, 1, 1, 1, 1, 0, 0, 0, 0, 0, 0, 0, 0, 0, 0, 0, 0, 0, 0])
me_cylinder.polygons.foreach_set('material_index', [2, 2, 2, 2, 2, 2, 2, 1, 2, 2, 2, 2, 2, 2, 2, 2, 2, 2, 2, 2, 2, 2, 2, 2, 2, 2, 2, 2, 2, 2, 2, 2, 2, 2, 2, 2, 2, 2, 2, 2, 2, 2, 2, 2, 2, 2, 2, 2, 2, 2, 2, 2, 2, 2, 0, 0, 0, 2, 2, 2, 2, 2, 0, 1, 0, 2, 1, 1, 1, 1, 1, 1, 1, 1, 1, 1, 1, 1, 1, 1, 1, 1, 1, 1, 1, 1, 1, 1, 1, 1, 1, 1, 1, 1, 1, 1, 1, 1, 1, 1, 1, 1, 1, 1, 1, 1, 1, 1, 1, 1, 1, 1, 1, 1, 1, 1, 1, 1, 1, 1, 1, 1, 1, 1, 1, 1, 1, 1, 1, 1, 1, 1, 1, 1, 1, 1, 1, 1, 1, 1, 1, 1, 1, 1, 1, 1, 1, 1, 1, 1, 1, 1, 1, 1, 1, 1, 1, 1, 1, 1, 1, 1, 1, 1, 1, 1, 1, 1, 1, 1, 1, 1, 1, 1, 1, 1, 1, 1, 1, 1, 1, 1, 1, 1, 1, 1, 1, 1, 1, 1, 1, 1, 1, 1, 1, 1, 1, 1, 1, 1, 1, 1, 1, 1, 1, 1, 1, 1, 1, 1, 1, 1, 1, 1, 1, 1, 1, 1, 1, 1, 1, 1, 1, 1, 1, 1, 1, 1, 1, 1, 1, 1, 1, 1, 1, 1, 1, 1, 1, 0, 0, 0, 0, 0, 0, 0, 0, 0, 0, 0, 0, 0, 0, 0, 0, 0, 0, 0, 0, 0, 0, 0, 0, 0, 0, 0, 0, 0, 0, 0, 0, 0, 0, 0, 0, 0, 0, 0, 0, 0, 0, 0, 0, 0, 0, 0, 0, 0, 0, 0, 0, 0, 0, 0, 0, 0, 0, 0, 0, 0, 0, 0, 0, 0, 0, 0, 0, 0, 0, 0, 0, 0, 0, 0, 0, 0, 0, 0, 0, 0, 0, 0, 0, 0, 0, 0, 0, 0, 0, 0, 0, 0, 0, 0, 0, 0, 0, 0, 0, 0, 0, 0, 0, 0, 0, 0, 0, 0, 0, 0, 0, 0, 0, 0, 0, 0, 0, 0, 0, 1, 1, 1, 1, 1, 1, 1, 1, 1, 1, 1, 1, 1, 1, 1, 1, 1, 1, 1, 1, 1, 1, 1, 1, 1, 1, 1, 1, 1, 1, 1, 1, 1, 1, 1, 1, 1, 1, 1, 1, 1, 1, 1, 1, 1, 1, 1, 1, 1, 1, 1, 1, 1, 1, 1, 1, 1, 1, 1, 1, 1, 1, 1, 1, 1, 2, 2, 2, 2, 2, 2, 2, 2, 2, 2, 2, 2, 2, 2, 2, 2, 1, 1, 1, 1, 1, 1, 1, 1, 1, 1, 1, 1, 1, 1, 1, 1, 1, 1, 1, 1, 1, 1, 1, 1, 1, 1, 1, 1, 1, 1, 1, 1, 1, 1, 1, 0, 0, 0, 0, 0, 0, 0, 0, 0, 0, 0, 0, 0, 0, 0, 0, 0, 0, 0, 0, 0, 0, 0, 0, 0, 0, 0, 0, 0, 0, 0, 0, 0, 1, 1, 1, 1, 1, 1, 1, 1, 1, 1, 1, 1, 1, 1, 1, 0, 0, 1, 1, 1, 1, 1, 1, 1, 1, 1, 1, 1, 1, 1, 1, 1, 1, 1, 1, 1, 1, 1, 1, 1, 1, 1, 1, 1, 1, 1, 1, 1, 1, 1, 1, 1, 1, 1, 1, 1, 1, 1, 1, 1, 1, 1, 1, 1, 1, 1, 1, 1, 1, 1, 1, 1, 1, 1, 1, 1, 1, 1, 1, 1, 1, 1, 1, 1, 1, 1, 1, 1, 1, 1, 1, 1, 1, 1, 1, 1, 1, 1, 1, 1, 1, 1, 1, 1, 1, 1, 1, 1, 1, 1, 1, 1, 1, 1, 1, 1, 1, 1, 1, 1, 1, 1, 1, 1, 1, 1, 1, 1, 1, 1, 1, 1, 1, 1, 1, 1, 1, 1, 1, 1, 1, 1, 1, 1, 1, 1, 1, 1, 1, 1, 1, 1, 1, 1, 1, 1, 1, 1, 1, 1, 1, 1, 1, 1, 1, 1, 1, 1, 1, 1, 1, 0, 0, 1, 0, 1, 0, 0, 1, 0, 0, 0, 1, 1])
_k = set([(0, 1), (0, 7), (1, 2), (2, 3), (3, 4), (4, 5), (5, 6), (6, 7), (8, 9), (8, 15), (9, 10), (10, 11), (11, 12), (12, 13), (13, 14), (14, 15), (232, 234), (232, 254), (234, 236), (236, 238), (238, 240), (240, 242), (242, 244), (244, 246), (246, 248), (248, 250), (250, 252), (252, 254), (256, 257), (256, 267), (257, 258), (258, 259), (259, 260), (260, 261), (261, 262), (262, 263), (263, 264), (264, 265), (265, 266), (266, 267), (268, 269), (268, 279), (269, 270), (270, 271), (271, 272), (272, 273), (273, 274), (274, 275), (275, 276), (276, 277), (277, 278), (278, 279), (377, 379), (377, 407), (379, 381), (381, 383), (383, 385), (385, 387), (387, 389), (389, 391), (391, 393), (393, 395), (395, 397), (397, 399), (399, 401), (401, 403), (403, 405), (405, 407), (408, 411), (408, 439), (409, 410), (409, 438), (410, 412), (411, 413), (412, 414), (413, 415), (414, 416), (415, 417), (416, 418), (417, 419), (418, 420), (419, 421), (420, 422), (421, 423), (422, 424), (423, 425), (424, 426), (425, 427), (426, 428), (427, 429), (428, 430), (429, 431), (430, 432), (431, 433), (432, 434), (433, 435), (434, 436), (435, 437), (436, 438), (437, 439), (440, 441), (440, 455), (441, 442), (442, 443), (443, 444), (444, 445), (445, 446), (446, 447), (447, 448), (448, 449), (449, 450), (450, 451), (451, 452), (452, 453), (453, 454), (454, 455), (456, 459), (456, 487), (457, 458), (457, 486), (458, 460), (459, 461), (460, 462), (461, 463), (462, 464), (463, 465), (464, 466), (465, 467), (466, 468), (467, 469), (468, 470), (469, 471), (470, 472), (471, 473), (472, 474), (473, 475), (474, 476), (475, 477), (476, 478), (477, 479), (478, 480), (479, 481), (480, 482), (481, 483), (482, 484), (483, 485), (484, 486), (485, 487), (505, 510), (510, 511), (514, 515), (514, 556), (515, 516), (516, 555), (517, 518), (517, 555), (518, 519), (519, 556), (567, 572), (567, 573), (568, 571), (568, 574), (569, 570), (569, 574), (570, 573), (571, 572), (578, 580), (578, 600), (580, 582), (582, 584), (584, 586), (586, 588), (588, 590), (590, 592), (592, 594), (594, 596), (596, 598), (598, 600), (604, 606), (604, 656), (606, 608), (608, 610), (610, 612), (612, 614), (614, 616), (616, 655), (634, 635), (634, 655), (635, 654), (652, 653), (652, 656), (653, 654), (655, 657), (656, 661), (657, 658), (658, 659), (659, 660), (660, 661), (662, 683), (662, 701), (663, 665), (663, 677), (665, 667), (667, 669), (669, 671), (671, 673), (673, 675), (675, 677), (679, 682), (679, 700), (680, 681), (680, 699), (681, 684), (682, 685), (683, 686), (684, 687), (685, 688), (686, 689), (687, 690), (688, 691), (689, 692), (690, 693), (691, 694), (692, 695), (693, 696), (694, 697), (695, 698), (696, 699), (697, 700), (698, 701)])
me_cylinder.attributes.new('sharp_edge', 'BOOLEAN', 'EDGE').data.foreach_set('value', [ (min(e.vertices), max(e.vertices)) in _k for e in me_cylinder.edges])
_uv = me_cylinder.uv_layers.new(name='UVMap')
_uv.uv.foreach_set('vector', [0.5772, 0.6986, 0.5772, 0.7246, 0.5616, 0.7417, 0.5394, 0.7397, 0.5238, 0.7199, 0.5238, 0.6938, 0.5394, 0.6768, 0.5616, 0.6788, 0.6306, 0.6986, 0.6306, 0.7246, 0.615, 0.7417, 0.5929, 0.7397, 0.5772, 0.7199, 0.5772, 0.6938, 0.5929, 0.6768, 0.615, 0.6788, 0.8252, 0.8177, 0.8252, 0.6937, 0.8488, 0.6917, 0.8488, 0.8121, 0.3157, 0.6674, 0.1949, 0.6407, 0.2059, 0.6179, 0.3179, 0.6426, 0.3179, 0.6426, 0.2059, 0.6179, 0.2125, 0.596, 0.3157, 0.6188, 0.9044, 0.7363, 0.896, 0.6334, 0.9211, 0.6314, 0.9291, 0.7307, 0.9291, 0.7307, 0.9211, 0.6314, 0.9423, 0.6334, 0.9506, 0.7363, 0.8631, 0.04084, 0.8006, 0.04369, 0.7844, 0.03849, 0.847, 0.03564, 0.5238, 0.02261, 0.428, 0.08769, 0.4146, 0.07019, 0.5179, 0.0, 0.8016, 0.8121, 0.8016, 0.6917, 0.8252, 0.6937, 0.8252, 0.8177, 0.8252, 0.6937, 0.8252, 0.5594, 0.8488, 0.5614, 0.8488, 0.6917, 0.1949, 0.6407, 0.09246, 0.5673, 0.1109, 0.5498, 0.2059, 0.6179, 0.2059, 0.6179, 0.1109, 0.5498, 0.125, 0.5332, 0.2125, 0.596, 0.896, 0.6334, 0.896, 0.5221, 0.9211, 0.524, 0.9211, 0.6314, 0.9211, 0.6314, 0.9211, 0.524, 0.9423, 0.5221, 0.9423, 0.6334, 0.4463, 0.1053, 0.3862, 0.1966, 0.3629, 0.1868, 0.428, 0.08769, 0.428, 0.08769, 0.3629, 0.1868, 0.3444, 0.1771, 0.4146, 0.07019, 0.8016, 0.6917, 0.8016, 0.5614, 0.8252, 0.5594, 0.8252, 0.6937, 0.8252, 0.5594, 0.8252, 0.4354, 0.8488, 0.441, 0.8488, 0.5614, 0.09246, 0.5673, 0.02403, 0.4583, 0.04748, 0.4488, 0.1109, 0.5498, 0.1109, 0.5498, 0.04748, 0.4488, 0.06652, 0.4401, 0.125, 0.5332, 0.896, 0.5221, 0.9044, 0.4192, 0.9291, 0.4248, 0.9211, 0.524, 0.9211, 0.524, 0.9291, 0.4248, 0.9506, 0.4192, 0.9423, 0.5221, 0.3862, 0.1966, 0.3636, 0.3053, 0.3383, 0.3048, 0.3629, 0.1868, 0.3629, 0.1868, 0.3383, 0.3048, 0.3179, 0.3043, 0.3444, 0.1771, 0.8016, 0.5614, 0.8016, 0.441, 0.8252, 0.4354, 0.8252, 0.5594, 0.8252, 0.4354, 0.8252, 0.3405, 0.8488, 0.3488, 0.8488, 0.441, 0.02403, 0.4583, 0.0, 0.3303, 0.0252, 0.3301, 0.04748, 0.4488, 0.04748, 0.4488, 0.0252, 0.3301, 0.04599, 0.3308, 0.06652, 0.4401, 0.9044, 0.4192, 0.9198, 0.3405, 0.944, 0.3488, 0.9291, 0.4248, 0.9769, 0.732, 0.9747, 0.6524, 0.9977, 0.658, 1.0, 0.7405, 0.3636, 0.3053, 0.3818, 0.4149, 0.3581, 0.4238, 0.3383, 0.3048, 0.3383, 0.3048, 0.3581, 0.4238, 0.3392, 0.4327, 0.3179, 0.3043, 0.8016, 0.441, 0.8016, 0.3488, 0.8252, 0.3405, 0.8252, 0.4354, 0.8724, 0.8177, 0.8724, 0.6937, 0.896, 0.6917, 0.896, 0.8121, 0.0, 0.3303, 0.02403, 0.2029, 0.04748, 0.212, 0.0252, 0.3301, 0.0252, 0.3301, 0.04748, 0.212, 0.06652, 0.2219, 0.04599, 0.3308, 0.9506, 0.6571, 0.9506, 0.5523, 0.9747, 0.5512, 0.9747, 0.6524, 0.9747, 0.6524, 0.9747, 0.5512, 0.9977, 0.5532, 0.9977, 0.658, 0.3818, 0.4149, 0.4381, 0.5088, 0.4191, 0.5256, 0.3581, 0.4238, 0.3581, 0.4238, 0.4191, 0.5256, 0.405, 0.5425, 0.3392, 0.4327, 0.8488, 0.8121, 0.8488, 0.6917, 0.8724, 0.6937, 0.8724, 0.8177, 0.8724, 0.6937, 0.8724, 0.5594, 0.896, 0.5614, 0.896, 0.6917, 0.02403, 0.2029, 0.09246, 0.09535, 0.1109, 0.1123, 0.04748, 0.212, 0.04748, 0.212, 0.1109, 0.1123, 0.125, 0.1301, 0.06652, 0.2219, 0.9506, 0.5523, 0.9529, 0.4411, 0.9769, 0.444, 0.9747, 0.5512, 0.9747, 0.5512, 0.9769, 0.444, 1.0, 0.442, 0.9977, 0.5532, 0.4381, 0.5088, 0.5238, 0.5725, 0.5122, 0.5947, 0.4191, 0.5256, 0.4191, 0.5256, 0.5122, 0.5947, 0.5054, 0.6171, 0.405, 0.5425, 0.8488, 0.6917, 0.8488, 0.5614, 0.8724, 0.5594, 0.8724, 0.6937, 0.8724, 0.5594, 0.8724, 0.4354, 0.896, 0.441, 0.896, 0.5614, 0.09246, 0.09535, 0.1949, 0.02411, 0.2059, 0.04622, 0.1109, 0.1123, 0.1109, 0.1123, 0.2059, 0.04622, 0.2125, 0.06921, 0.125, 0.1301, 0.9529, 0.4411, 0.9571, 0.3405, 0.9809, 0.3469, 0.9769, 0.444, 0.0, 0.0, 1.0, 0.0, 1.0, 1.0, 0.0, 1.0, 0.0, 0.0, 1.0, 0.0, 1.0, 1.0, 0.0, 1.0, 0.0, 0.0, 1.0, 0.0, 1.0, 1.0, 0.0, 1.0, 0.8488, 0.5614, 0.8488, 0.441, 0.8724, 0.4354, 0.8724, 0.5594, 0.5238, 0.6171, 0.5238, 0.7139, 0.4985, 0.7143, 0.4985, 0.6203, 0.1949, 0.02411, 0.3157, 0.0, 0.3179, 0.02387, 0.2059, 0.04622, 0.2059, 0.04622, 0.3179, 0.02387, 0.3157, 0.04861, 0.2125, 0.06921, 0.6542, 0.6768, 0.6542, 0.7555, 0.6306, 0.7611, 0.6306, 0.6852, 0.0, 0.0, 1.0, 0.0, 1.0, 1.0, 0.0, 1.0, 0.8724, 0.1327, 0.8669, 0.1309, 0.9232, 0.1307, 0.9286, 0.1325, 0.0, 0.0, 1.0, 0.0, 1.0, 1.0, 0.0, 1.0, 0.8488, 0.441, 0.8488, 0.3488, 0.8724, 0.3405, 0.8724, 0.4354, 0.977, 0.1003, 0.977, 0.09649, 0.9872, 0.09692, 0.9872, 0.0999, 0.9343, 0.04101, 0.9343, 0.03804, 0.9444, 0.03845, 0.9444, 0.04058, 0.3933, 0.1414, 0.3933, 0.1435, 0.3831, 0.144, 0.3831, 0.141, 0.4317, 0.1415, 0.4419, 0.1419, 0.4419, 0.1449, 0.4317, 0.1453, 0.977, 0.09649, 0.9907, 0.09381, 0.9978, 0.09483, 0.9872, 0.09692, 0.9343, 0.03804, 0.9453, 0.03599, 0.9523, 0.03699, 0.9444, 0.03845, 0.3933, 0.1435, 0.4007, 0.145, 0.3934, 0.1461, 0.3831, 0.144, 0.4419, 0.1449, 0.4523, 0.147, 0.445, 0.148, 0.4317, 0.1453, 0.9412, 0.07856, 0.9412, 0.08236, 0.9341, 0.08208, 0.9341, 0.07912, 0.8694, 0.0839, 0.8694, 0.08093, 0.8764, 0.08147, 0.8764, 0.08359, 0.8764, 0.08359, 0.8764, 0.08147, 0.8844, 0.08095, 0.8844, 0.08391, 0.9491, 0.0791, 0.9491, 0.08206, 0.9412, 0.08236, 0.9412, 0.07856, 0.9912, 0.09381, 0.977, 0.09102, 0.9872, 0.09059, 0.9982, 0.09275, 0.3583, 0.1461, 0.3477, 0.144, 0.3579, 0.1435, 0.3655, 0.145, 0.3831, 0.1399, 0.3757, 0.1414, 0.3655, 0.141, 0.3758, 0.1389, 1.0, 0.001022, 0.9897, 0.003113, 0.9795, 0.002688, 0.9927, 0.0, 0.977, 0.09102, 0.977, 0.0872, 0.9872, 0.08761, 0.9872, 0.09059, 0.3477, 0.144, 0.3477, 0.141, 0.3579, 0.1414, 0.3579, 0.1435, 0.3757, 0.1414, 0.3757, 0.1436, 0.3655, 0.144, 0.3655, 0.141, 0.9897, 0.003113, 0.9897, 0.006093, 0.9795, 0.00652, 0.9795, 0.002688, 0.977, 0.0872, 0.9912, 0.08456, 0.9982, 0.08557, 0.9872, 0.08761, 0.3477, 0.141, 0.3583, 0.1389, 0.3655, 0.1399, 0.3579, 0.1414, 0.3757, 0.1436, 0.3831, 0.1451, 0.3758, 0.1461, 0.3655, 0.144, 0.9897, 0.006093, 1.0, 0.008217, 0.9927, 0.009251, 0.9795, 0.00652, 0.9271, 0.08237, 0.9271, 0.07856, 0.9341, 0.0791, 0.9341, 0.08206, 0.8994, 0.08093, 0.8994, 0.08389, 0.8922, 0.0836, 0.8922, 0.08149, 0.8922, 0.08149, 0.8922, 0.0836, 0.8844, 0.0839, 0.8844, 0.08095, 0.9191, 0.08204, 0.9191, 0.07908, 0.9271, 0.07856, 0.9271, 0.08237, 0.9907, 0.1031, 0.977, 0.1003, 0.9872, 0.0999, 0.9978, 0.102, 0.9453, 0.04318, 0.9343, 0.04101, 0.9444, 0.04058, 0.9523, 0.04212, 0.4007, 0.1399, 0.3933, 0.1414, 0.3831, 0.141, 0.3934, 0.1389, 0.4523, 0.1398, 0.4419, 0.1419, 0.4317, 0.1415, 0.445, 0.1388, 0.7045, 0.1385, 0.7045, 0.1432, 0.6943, 0.1428, 0.6943, 0.139, 0.8378, 0.1441, 0.8378, 0.1403, 0.848, 0.1407, 0.848, 0.1437, 0.4141, 0.1419, 0.4141, 0.1449, 0.4039, 0.1453, 0.4039, 0.1415, 0.7281, 0.1432, 0.7179, 0.1427, 0.7179, 0.1389, 0.7281, 0.1385, 0.7045, 0.1432, 0.6879, 0.1465, 0.6807, 0.1455, 0.6943, 0.1428, 0.8378, 0.1403, 0.852, 0.1376, 0.859, 0.1386, 0.848, 0.1407, 0.4141, 0.1449, 0.4244, 0.147, 0.4172, 0.148, 0.4039, 0.1453, 0.7179, 0.1389, 0.7045, 0.1362, 0.7118, 0.1352, 0.7281, 0.1385, 0.7466, 0.04559, 0.7466, 0.04094, 0.7537, 0.04123, 0.7537, 0.04503, 0.7687, 0.04096, 0.7687, 0.04477, 0.7617, 0.04424, 0.7617, 0.04127, 0.7617, 0.04127, 0.7617, 0.04424, 0.7537, 0.04476, 0.7537, 0.04094, 0.7387, 0.04505, 0.7387, 0.04125, 0.7466, 0.04094, 0.7466, 0.04559, 0.9754, 0.1267, 0.9581, 0.1233, 0.9682, 0.1229, 0.9824, 0.1256, 0.9926, 0.0442, 0.979, 0.04146, 0.9892, 0.04104, 0.9998, 0.04316, 0.9996, 0.01851, 0.9892, 0.02063, 0.979, 0.0202, 0.9923, 0.01747, 0.9695, 0.0677, 0.9828, 0.06501, 0.993, 0.06544, 0.9768, 0.06872, 0.9581, 0.1233, 0.9581, 0.1186, 0.9682, 0.119, 0.9682, 0.1229, 0.979, 0.04146, 0.979, 0.03763, 0.9892, 0.03806, 0.9892, 0.04104, 0.9892, 0.02063, 0.9892, 0.02361, 0.979, 0.02404, 0.979, 0.0202, 0.9828, 0.06501, 0.9828, 0.06118, 0.993, 0.06075, 0.993, 0.06544, 0.9581, 0.1186, 0.9754, 0.1154, 0.9824, 0.1164, 0.9682, 0.119, 0.979, 0.03763, 0.9926, 0.03495, 0.9998, 0.03597, 0.9892, 0.03806, 0.9892, 0.02361, 0.9996, 0.0257, 0.9923, 0.02672, 0.979, 0.02404, 0.9828, 0.06118, 0.9695, 0.05845, 0.9768, 0.05741, 0.993, 0.06075, 0.7307, 0.04094, 0.7307, 0.0456, 0.7237, 0.04507, 0.7237, 0.04126, 0.7837, 0.04094, 0.7837, 0.04475, 0.7766, 0.04446, 0.7766, 0.0415, 0.7766, 0.0415, 0.7766, 0.04446, 0.7687, 0.04476, 0.7687, 0.04096, 0.7387, 0.04127, 0.7387, 0.04508, 0.7307, 0.0456, 0.7307, 0.04094, 0.6879, 0.1352, 0.7045, 0.1385, 0.6943, 0.139, 0.6807, 0.1362, 0.852, 0.1469, 0.8378, 0.1441, 0.848, 0.1437, 0.859, 0.1458, 0.4244, 0.1398, 0.4141, 0.1419, 0.4039, 0.1415, 0.4172, 0.1388, 0.7045, 0.1455, 0.7179, 0.1427, 0.7281, 0.1432, 0.7118, 0.1465, 0.2241, 0.1382, 0.2241, 0.1327, 0.2343, 0.1331, 0.2343, 0.1378, 0.9585, 0.112, 0.9585, 0.1073, 0.9687, 0.1077, 0.9687, 0.1116, 0.9797, 0.07243, 0.9797, 0.07626, 0.9695, 0.07669, 0.9695, 0.07201, 0.9525, 0.03478, 0.9627, 0.03521, 0.9627, 0.03989, 0.9525, 0.04031, 0.2241, 0.1327, 0.2438, 0.1288, 0.2509, 0.1298, 0.2343, 0.1331, 0.9585, 0.1073, 0.9758, 0.1041, 0.9828, 0.1051, 0.9687, 0.1077, 0.9797, 0.07626, 0.993, 0.07899, 0.9858, 0.08003, 0.9695, 0.07669, 0.9627, 0.03989, 0.979, 0.04318, 0.9718, 0.0442, 0.9525, 0.04031, 0.6858, 0.04013, 0.6858, 0.04562, 0.6787, 0.04533, 0.6787, 0.04069, 0.7087, 0.04096, 0.7087, 0.04562, 0.7017, 0.04508, 0.7017, 0.04127, 0.7017, 0.04127, 0.7017, 0.04508, 0.6937, 0.0456, 0.6937, 0.04094, 0.6937, 0.04067, 0.6937, 0.04532, 0.6858, 0.04562, 0.6858, 0.04013, 0.8583, 0.1376, 0.8378, 0.1336, 0.848, 0.1332, 0.8653, 0.1366, 0.5394, 0.135, 0.5561, 0.1383, 0.5459, 0.1387, 0.5322, 0.136, 0.9931, 0.04714, 0.9797, 0.04987, 0.9695, 0.04944, 0.9858, 0.04611, 0.9819, 0.1318, 0.9657, 0.1351, 0.9555, 0.1347, 0.9747, 0.1308, 0.8378, 0.1336, 0.8378, 0.1281, 0.848, 0.1285, 0.848, 0.1332, 0.5561, 0.1383, 0.5561, 0.143, 0.5459, 0.1426, 0.5459, 0.1387, 0.9797, 0.04987, 0.9797, 0.0537, 0.9695, 0.05413, 0.9695, 0.04944, 0.9657, 0.1351, 0.9657, 0.1398, 0.9555, 0.1402, 0.9555, 0.1347, 0.8378, 0.1281, 0.8583, 0.1243, 0.8653, 0.1253, 0.848, 0.1285, 0.5561, 0.143, 0.5394, 0.1463, 0.5322, 0.1452, 0.5459, 0.1426, 0.9797, 0.0537, 0.9931, 0.05639, 0.9858, 0.05741, 0.9695, 0.05413, 0.9657, 0.1398, 0.9819, 0.1431, 0.9747, 0.1442, 0.9555, 0.1402, 0.6717, 0.04564, 0.6717, 0.04013, 0.6787, 0.04067, 0.6787, 0.04532, 0.7237, 0.04094, 0.7237, 0.04559, 0.7166, 0.04531, 0.7166, 0.0415, 0.7166, 0.0415, 0.7166, 0.04531, 0.7087, 0.04561, 0.7087, 0.04096, 0.6637, 0.04531, 0.6637, 0.04065, 0.6717, 0.04013, 0.6717, 0.04564, 0.2438, 0.1422, 0.2241, 0.1382, 0.2343, 0.1378, 0.2509, 0.1411, 0.9758, 0.1154, 0.9585, 0.112, 0.9687, 0.1116, 0.9828, 0.1143, 0.993, 0.06974, 0.9797, 0.07243, 0.9695, 0.07201, 0.9858, 0.06872, 0.979, 0.03187, 0.9627, 0.03521, 0.9525, 0.03478, 0.9718, 0.03084, 0.9286, 0.09543, 0.9286, 0.08904, 0.9388, 0.08946, 0.9388, 0.095, 0.2162, 0.1328, 0.2162, 0.1384, 0.2061, 0.138, 0.2061, 0.1333, 0.9632, 0.004308, 0.9632, 0.008991, 0.953, 0.009418, 0.953, 0.003883, 0.9581, 0.1263, 0.9479, 0.1258, 0.9479, 0.1203, 0.9581, 0.1199, 0.9286, 0.08904, 0.9514, 0.08456, 0.9585, 0.08559, 0.9388, 0.08946, 0.2162, 0.1384, 0.1958, 0.1422, 0.1888, 0.1412, 0.2061, 0.138, 0.9632, 0.008991, 0.9795, 0.01233, 0.9722, 0.01336, 0.953, 0.009418, 0.9479, 0.1203, 0.9286, 0.1164, 0.9359, 0.1154, 0.9581, 0.1199, 0.6328, 0.1391, 0.6328, 0.1455, 0.6257, 0.1452, 0.6257, 0.1397, 0.6487, 0.04015, 0.6487, 0.04565, 0.6417, 0.04512, 0.6417, 0.04046, 0.6417, 0.04046, 0.6417, 0.04512, 0.6337, 0.04564, 0.6337, 0.04013, 0.6407, 0.1397, 0.6407, 0.1452, 0.6328, 0.1455, 0.6328, 0.1391, 0.8308, 0.1397, 0.8073, 0.1351, 0.8174, 0.1346, 0.8378, 0.1386, 0.9483, 0.1442, 0.9286, 0.1402, 0.9388, 0.1398, 0.9555, 0.1431, 0.979, 0.01851, 0.9627, 0.02184, 0.9525, 0.02142, 0.9718, 0.01747, 0.1888, 0.1298, 0.1696, 0.1337, 0.1594, 0.1333, 0.1815, 0.1288, 0.8073, 0.1351, 0.8073, 0.1287, 0.8174, 0.1291, 0.8174, 0.1346, 0.9286, 0.1402, 0.9286, 0.1347, 0.9388, 0.1351, 0.9388, 0.1398, 0.9627, 0.02184, 0.9627, 0.02653, 0.9525, 0.02695, 0.9525, 0.02142, 0.1696, 0.1337, 0.1696, 0.1393, 0.1594, 0.1397, 0.1594, 0.1333, 0.8073, 0.1287, 0.8308, 0.1243, 0.8378, 0.1253, 0.8174, 0.1291, 0.9286, 0.1347, 0.9483, 0.1308, 0.9555, 0.1318, 0.9388, 0.1351, 0.9627, 0.02653, 0.979, 0.02981, 0.9718, 0.03084, 0.9525, 0.02695, 0.1696, 0.1393, 0.1888, 0.1432, 0.1815, 0.1442, 0.1594, 0.1397, 0.6074, 0.1391, 0.6074, 0.1455, 0.6004, 0.1449, 0.6004, 0.1394, 0.6637, 0.04013, 0.6637, 0.04562, 0.6566, 0.04533, 0.6566, 0.04069, 0.6566, 0.04069, 0.6566, 0.04533, 0.6487, 0.04564, 0.6487, 0.04014, 0.6154, 0.1394, 0.6154, 0.145, 0.6074, 0.1455, 0.6074, 0.1391, 0.9514, 0.09998, 0.9286, 0.09543, 0.9388, 0.095, 0.9585, 0.09895, 0.1958, 0.1288, 0.2162, 0.1328, 0.2061, 0.1333, 0.1888, 0.1299, 0.9795, 0.001022, 0.9632, 0.004308, 0.953, 0.003883, 0.9722, 0.0, 0.9286, 0.1298, 0.9479, 0.1258, 0.9581, 0.1263, 0.9359, 0.1308, 0.9201, 0.01231, 0.9201, 0.005071, 0.9303, 0.005495, 0.9303, 0.01188, 0.7767, 0.1351, 0.7767, 0.1287, 0.7869, 0.1291, 0.7869, 0.1346, 0.1402, 0.1337, 0.1402, 0.1393, 0.13, 0.1397, 0.13, 0.1333, 0.9525, 0.02979, 0.9423, 0.02936, 0.9423, 0.02298, 0.9525, 0.02255, 0.9201, 0.005071, 0.9458, 0.0, 0.953, 0.00102, 0.9303, 0.005495, 0.7767, 0.1287, 0.8003, 0.1243, 0.8073, 0.1253, 0.7869, 0.1291, 0.1402, 0.1393, 0.1594, 0.1432, 0.1521, 0.1442, 0.13, 0.1397, 0.9423, 0.02298, 0.9201, 0.0185, 0.9273, 0.01747, 0.9525, 0.02255, 0.6728, 0.1391, 0.6728, 0.1463, 0.6657, 0.146, 0.6657, 0.1397, 0.742, 0.1281, 0.742, 0.1345, 0.735, 0.1339, 0.735, 0.1284, 0.735, 0.1284, 0.735, 0.1339, 0.727, 0.1344, 0.727, 0.1281, 0.6807, 0.1396, 0.6807, 0.146, 0.6728, 0.1463, 0.6728, 0.1391, 0.3193, 0.1222, 0.346, 0.1275, 0.3359, 0.1279, 0.3123, 0.1233, 0.9358, 0.09998, 0.9585, 0.1045, 0.9483, 0.105, 0.9286, 0.101, 0.3113, 0.1277, 0.2921, 0.1317, 0.2819, 0.1312, 0.3041, 0.1267, 0.7444, 0.1407, 0.7665, 0.1363, 0.7767, 0.1367, 0.7516, 0.1418, 0.346, 0.1275, 0.346, 0.1347, 0.3359, 0.1343, 0.3359, 0.1279, 0.9585, 0.1045, 0.9585, 0.1109, 0.9483, 0.1105, 0.9483, 0.105, 0.2921, 0.1317, 0.2921, 0.1372, 0.2819, 0.1376, 0.2819, 0.1312, 0.7665, 0.1363, 0.7665, 0.1299, 0.7767, 0.1294, 0.7767, 0.1367, 0.346, 0.1347, 0.3193, 0.1397, 0.3123, 0.1387, 0.3359, 0.1343, 0.9585, 0.1109, 0.9358, 0.1154, 0.9286, 0.1144, 0.9483, 0.1105, 0.2921, 0.1372, 0.3113, 0.1411, 0.3041, 0.1421, 0.2819, 0.1376, 0.7665, 0.1299, 0.7444, 0.1253, 0.7516, 0.1243, 0.7767, 0.1294, 0.7351, 0.1352, 0.7351, 0.1424, 0.7281, 0.1419, 0.7281, 0.1355, 0.6507, 0.1454, 0.6507, 0.1391, 0.6578, 0.1394, 0.6578, 0.1449, 0.6578, 0.1449, 0.6578, 0.1394, 0.6657, 0.1391, 0.6657, 0.1454, 0.7431, 0.1355, 0.7431, 0.1419, 0.7351, 0.1424, 0.7351, 0.1352, 0.9458, 0.01747, 0.9201, 0.01231, 0.9303, 0.01188, 0.953, 0.01644, 0.8003, 0.1397, 0.7767, 0.1351, 0.7869, 0.1346, 0.8073, 0.1386, 0.1594, 0.1298, 0.1402, 0.1337, 0.13, 0.1333, 0.1521, 0.1288, 0.9201, 0.03391, 0.9423, 0.02936, 0.9525, 0.02979, 0.9273, 0.03495, 0.05122, 4.906e-05, 0.05122, 1.0, 0.04066, 1.0, 0.04066, 1.267e-06, 0.1067, 0.0, 0.1067, 0.6865, 0.09721, 0.6873, 0.09721, 0.0008141, 0.09721, 0.0008141, 0.09721, 0.6873, 0.08518, 0.6875, 0.08518, 0.001006, 0.08518, 0.001006, 0.08518, 0.6875, 0.07388, 0.687, 0.07388, 0.0005235, 8.357e-07, 0.9989, 0.0, 0.0001193, 0.008839, 3.003e-05, 0.00884, 0.9988, 0.00884, 0.9988, 0.008839, 3.003e-05, 0.02067, 0.0, 0.02067, 0.9988, 0.02067, 0.9988, 0.02067, 0.0, 0.03232, 3.724e-05, 0.03232, 0.9988, 0.03232, 0.9988, 0.03232, 3.724e-05, 0.04066, 0.0001317, 0.04066, 0.9989, 0.13, 0.0003711, 0.13, 0.6889, 0.1179, 0.689, 0.1179, 0.0005201, 0.1179, 0.0005201, 0.1179, 0.689, 0.1067, 0.6885, 0.1067, 0.0, 0.457, 0.1376, 0.4652, 0.1368, 0.4747, 0.137, 0.4829, 0.138, 0.4876, 0.1396, 0.4876, 0.1414, 0.4829, 0.1429, 0.4747, 0.1436, 0.4652, 0.1435, 0.457, 0.1425, 0.4523, 0.1409, 0.4523, 0.1391, 0.06338, 4.859e-05, 0.06338, 1.0, 0.05122, 1.0, 0.05122, 4.906e-05, 0.07388, 0.0, 0.07388, 1.0, 0.06338, 1.0, 0.06338, 4.859e-05, 0.7736, 0.04593, 0.7736, 0.02652, 0.804, 0.009706, 0.8565, 0.0, 0.9172, 1.739e-08, 0.9697, 0.009706, 1.0, 0.02652, 1.0, 0.04593, 0.9697, 0.06274, 0.9171, 0.07245, 0.8565, 0.07245, 0.804, 0.06274, 0.5895, 0.9526, 0.5435, 1.0, 0.5143, 1.0, 0.5312, 0.9527, 0.5312, 0.9527, 0.5143, 1.0, 0.4806, 1.0, 0.4638, 0.9527, 0.6479, 0.9527, 0.6647, 1.0, 0.6356, 1.0, 0.5895, 0.9526, 0.7153, 0.9527, 0.6984, 1.0, 0.6647, 1.0, 0.6479, 0.9527, 0.7736, 0.9526, 0.7276, 1.0, 0.6984, 1.0, 0.7153, 0.9527, 0.05969, 0.9527, 0.07395, 1.0, 0.04411, 1.0, 7.76e-09, 0.9526, 0.127, 0.9527, 0.1076, 1.0, 0.07395, 1.0, 0.05969, 0.9527, 0.184, 0.9526, 0.1361, 1.0, 0.1076, 1.0, 0.127, 0.9527, 0.2765, 0.9527, 0.3009, 1.0, 0.274, 1.0, 0.2227, 0.9526, 0.3434, 0.9527, 0.3344, 1.0, 0.3009, 1.0, 0.2765, 0.9527, 0.4054, 0.9527, 0.3654, 1.0, 0.3344, 1.0, 0.3434, 0.9527, 0.4638, 0.9527, 0.4806, 1.0, 0.4515, 1.0, 0.4054, 0.9526, 0.8826, 0.07784, 0.8595, 0.0852, 0.8449, 0.08251, 0.8534, 0.07245, 0.8534, 0.07245, 0.8449, 0.08251, 0.8281, 0.08251, 0.8197, 0.07245, 0.8994, 0.08718, 0.868, 0.08987, 0.8595, 0.0852, 0.8826, 0.07784, 0.8994, 0.09796, 0.868, 0.09527, 0.868, 0.08987, 0.8994, 0.08718, 0.8826, 0.1073, 0.8595, 0.09994, 0.868, 0.09527, 0.8994, 0.09796, 0.8534, 0.1127, 0.8449, 0.1026, 0.8595, 0.09994, 0.8826, 0.1073, 0.8197, 0.1127, 0.8281, 0.1026, 0.8449, 0.1026, 0.8534, 0.1127, 0.7905, 0.1073, 0.8135, 0.09994, 0.8281, 0.1026, 0.8197, 0.1127, 0.7736, 0.09796, 0.8051, 0.09527, 0.8135, 0.09994, 0.7905, 0.1073, 0.7736, 0.08718, 0.8051, 0.08987, 0.8051, 0.09527, 0.7736, 0.09796, 0.7905, 0.07784, 0.8135, 0.0852, 0.8051, 0.08987, 0.7736, 0.08718, 0.8197, 0.07245, 0.8281, 0.08251, 0.8135, 0.0852, 0.7905, 0.07784, 0.4638, 0.418, 0.4638, 0.4501, 0.4054, 0.45, 0.4054, 0.418, 0.4638, 0.7556, 0.4638, 0.7834, 0.4054, 0.7834, 0.4054, 0.7556, 0.4054, 0.418, 0.4054, 0.4501, 0.3434, 0.4501, 0.3434, 0.418, 0.4054, 0.7556, 0.4054, 0.7834, 0.3434, 0.7834, 0.3434, 0.7557, 0.3434, 0.418, 0.3434, 0.4501, 0.2765, 0.4501, 0.2765, 0.418, 0.3434, 0.7557, 0.3434, 0.7834, 0.2765, 0.7834, 0.2608, 0.7557, 0.2765, 0.418, 0.2765, 0.4501, 0.2227, 0.45, 0.2227, 0.418, 0.2608, 0.7557, 0.2765, 0.7834, 0.2227, 0.7834, 0.207, 0.7556, 0.184, 0.418, 0.184, 0.45, 0.127, 0.4501, 0.127, 0.418, 0.207, 0.7556, 0.184, 0.7834, 0.127, 0.7834, 0.127, 0.7556, 0.127, 0.418, 0.127, 0.4501, 0.05969, 0.4501, 0.05969, 0.418, 0.127, 0.7556, 0.127, 0.7834, 0.05969, 0.7834, 0.05969, 0.7556, 0.05969, 0.418, 0.05969, 0.4501, 1.552e-08, 0.45, 2.328e-08, 0.418, 0.05969, 0.7556, 0.05969, 0.7834, 0.0, 0.7834, 7.76e-09, 0.7556, 0.7736, 0.418, 0.7736, 0.45, 0.7153, 0.4501, 0.7153, 0.418, 0.7736, 0.7556, 0.7736, 0.7834, 0.7153, 0.7834, 0.7153, 0.7556, 0.7153, 0.418, 0.7153, 0.4501, 0.6479, 0.4501, 0.6479, 0.418, 0.7153, 0.7556, 0.7153, 0.7834, 0.6479, 0.7834, 0.6479, 0.7556, 0.6479, 0.418, 0.6479, 0.4501, 0.5895, 0.45, 0.5895, 0.418, 0.6479, 0.7556, 0.6479, 0.7834, 0.5895, 0.7834, 0.5895, 0.7556, 0.5312, 0.418, 0.5312, 0.4501, 0.4638, 0.4501, 0.4638, 0.418, 0.5312, 0.7556, 0.5312, 0.7834, 0.4638, 0.7834, 0.4638, 0.7556, 0.5895, 0.418, 0.5895, 0.45, 0.5312, 0.4501, 0.5312, 0.418, 0.5895, 0.7556, 0.5895, 0.7834, 0.5312, 0.7834, 0.5312, 0.7556, 0.5895, 0.45, 0.5895, 0.4778, 0.5312, 0.4778, 0.5312, 0.4501, 0.5895, 0.5579, 0.5895, 0.7556, 0.5312, 0.7556, 0.5312, 0.5579, 0.5312, 0.4501, 0.5312, 0.4778, 0.4638, 0.4778, 0.4638, 0.4501, 0.5312, 0.5579, 0.5312, 0.7556, 0.4638, 0.7556, 0.4638, 0.5579, 0.6479, 0.4501, 0.6479, 0.4778, 0.5895, 0.4778, 0.5895, 0.45, 0.6479, 0.5579, 0.6479, 0.7556, 0.5895, 0.7556, 0.5895, 0.5579, 0.7153, 0.4501, 0.7153, 0.4778, 0.6479, 0.4778, 0.6479, 0.4501, 0.7153, 0.5579, 0.7153, 0.7556, 0.6479, 0.7556, 0.6479, 0.5579, 0.7736, 0.45, 0.7736, 0.4778, 0.7153, 0.4778, 0.7153, 0.4501, 0.7736, 0.5579, 0.7736, 0.7556, 0.7153, 0.7556, 0.7153, 0.5579, 0.05969, 0.4501, 0.05969, 0.4779, 1.552e-08, 0.4778, 1.552e-08, 0.45, 0.05969, 0.5579, 0.05969, 0.7556, 7.76e-09, 0.7556, 1.552e-08, 0.5579, 0.127, 0.4501, 0.127, 0.4778, 0.05969, 0.4779, 0.05969, 0.4501, 0.127, 0.5579, 0.127, 0.7556, 0.05969, 0.7556, 0.05969, 0.5579, 0.184, 0.45, 0.207, 0.4778, 0.127, 0.4778, 0.127, 0.4501, 0.2765, 0.4501, 0.2608, 0.4779, 0.207, 0.4778, 0.2227, 0.45, 0.207, 0.5375, 0.207, 0.5746, 0.127, 0.5579, 0.127, 0.5376, 0.3434, 0.4501, 0.3434, 0.4779, 0.2608, 0.4779, 0.2765, 0.4501, 0.3434, 0.5376, 0.3434, 0.558, 0.2608, 0.5747, 0.2608, 0.5376, 0.4054, 0.4501, 0.4054, 0.4778, 0.3434, 0.4779, 0.3434, 0.4501, 0.4054, 0.5579, 0.4054, 0.7556, 0.3434, 0.7557, 0.3434, 0.558, 0.4638, 0.4501, 0.4638, 0.4778, 0.4054, 0.4778, 0.4054, 0.45, 0.4638, 0.5579, 0.4638, 0.7556, 0.4054, 0.7556, 0.4054, 0.5579, 0.4638, 0.7834, 0.4638, 0.8105, 0.4054, 0.8104, 0.4054, 0.7834, 0.4054, 0.7834, 0.4054, 0.8105, 0.3434, 0.8105, 0.3434, 0.7834, 0.3434, 0.7834, 0.3434, 0.8105, 0.2765, 0.8105, 0.2765, 0.7834, 0.2765, 0.7834, 0.2765, 0.8105, 0.2227, 0.8104, 0.2227, 0.7834, 0.184, 0.7834, 0.184, 0.8104, 0.127, 0.8105, 0.127, 0.7834, 0.127, 0.7834, 0.127, 0.8105, 0.05969, 0.8105, 0.05969, 0.7834, 0.05969, 0.7834, 0.05969, 0.8105, 0.0, 0.8105, 0.0, 0.7834, 0.7736, 0.7834, 0.7736, 0.8104, 0.7153, 0.8105, 0.7153, 0.7834, 0.7153, 0.7834, 0.7153, 0.8105, 0.6479, 0.8105, 0.6479, 0.7834, 0.6479, 0.7834, 0.6479, 0.8105, 0.5895, 0.8104, 0.5895, 0.7834, 0.5312, 0.7834, 0.5312, 0.8105, 0.4638, 0.8105, 0.4638, 0.7834, 0.5895, 0.7834, 0.5895, 0.8104, 0.5312, 0.8105, 0.5312, 0.7834, 0.4638, 0.8105, 0.4638, 0.9527, 0.4054, 0.9526, 0.4054, 0.8104, 0.4054, 0.8105, 0.4054, 0.9527, 0.3434, 0.9527, 0.3434, 0.8105, 0.3434, 0.8105, 0.3434, 0.9527, 0.2765, 0.9527, 0.2765, 0.8105, 0.2765, 0.8105, 0.2765, 0.9527, 0.2227, 0.9526, 0.2227, 0.8104, 0.184, 0.8104, 0.184, 0.9526, 0.127, 0.9527, 0.127, 0.8105, 0.127, 0.8105, 0.127, 0.9527, 0.05969, 0.9527, 0.05969, 0.8105, 0.05969, 0.8105, 0.05969, 0.9527, 7.76e-09, 0.9526, 0.0, 0.8105, 0.7736, 0.8104, 0.7736, 0.9526, 0.7153, 0.9527, 0.7153, 0.8105, 0.7153, 0.8105, 0.7153, 0.9527, 0.6479, 0.9527, 0.6479, 0.8105, 0.6479, 0.8105, 0.6479, 0.9527, 0.5895, 0.9526, 0.5895, 0.8104, 0.5312, 0.8105, 0.5312, 0.9527, 0.4638, 0.9527, 0.4638, 0.8105, 0.5895, 0.8104, 0.5895, 0.9526, 0.5312, 0.9527, 0.5312, 0.8105, 0.5803, 3.974e-08, 0.5895, 0.02251, 0.5312, 0.02256, 0.5278, 4.308e-05, 0.5278, 4.308e-05, 0.5312, 0.02256, 0.4638, 0.02256, 0.4672, 4.308e-05, 0.6513, 4.308e-05, 0.6479, 0.02256, 0.5895, 0.02251, 0.5987, 0.0, 0.7119, 4.308e-05, 0.7153, 0.02256, 0.6479, 0.02256, 0.6513, 4.308e-05, 0.7644, 0.0, 0.7736, 0.02251, 0.7153, 0.02256, 0.7119, 4.308e-05, 0.06254, 4.884e-05, 0.05969, 0.02257, 3.104e-08, 0.02252, 0.008822, 9.497e-06, 0.1231, 4.534e-05, 0.127, 0.02256, 0.05969, 0.02257, 0.06254, 4.884e-05, 0.1744, 0.0, 0.184, 0.02251, 0.127, 0.02256, 0.1231, 4.534e-05, 0.2814, 5.845e-05, 0.2765, 0.02258, 0.2227, 0.02251, 0.233, 0.0, 0.3416, 7.037e-05, 0.3434, 0.02259, 0.2765, 0.02258, 0.2814, 5.845e-05, 0.3974, 3.254e-05, 0.4054, 0.02255, 0.3434, 0.02259, 0.3416, 7.037e-05, 0.4672, 4.308e-05, 0.4638, 0.02256, 0.4054, 0.02251, 0.4146, 0.0, 0.5895, 0.02251, 0.5895, 0.418, 0.5312, 0.418, 0.5312, 0.02256, 0.5312, 0.02256, 0.5312, 0.418, 0.4638, 0.418, 0.4638, 0.02256, 0.6479, 0.02256, 0.6479, 0.418, 0.5895, 0.418, 0.5895, 0.02251, 0.7153, 0.02256, 0.7153, 0.418, 0.6479, 0.418, 0.6479, 0.02256, 0.7736, 0.02251, 0.7736, 0.418, 0.7153, 0.418, 0.7153, 0.02256, 0.05969, 0.02257, 0.05969, 0.418, 2.328e-08, 0.418, 3.104e-08, 0.02252, 0.127, 0.02256, 0.127, 0.418, 0.05969, 0.418, 0.05969, 0.02257, 0.184, 0.02251, 0.184, 0.418, 0.127, 0.418, 0.127, 0.02256, 0.2765, 0.02258, 0.2765, 0.418, 0.2227, 0.418, 0.2227, 0.02251, 0.3434, 0.02259, 0.3434, 0.418, 0.2765, 0.418, 0.2765, 0.02258, 0.4054, 0.02255, 0.4054, 0.418, 0.3434, 0.418, 0.3434, 0.02259, 0.4638, 0.02256, 0.4638, 0.418, 0.4054, 0.418, 0.4054, 0.02251, 0.1905, 0.0913, 0.2322, 0.1003, 0.2163, 0.1024, 0.1587, 0.09546, 0.1587, 0.09546, 0.2163, 0.1024, 0.2057, 0.1055, 0.1374, 0.1017, 0.1374, 0.1017, 0.2057, 0.1055, 0.2019, 0.1092, 0.13, 0.1092, 0.13, 0.1092, 0.2019, 0.1092, 0.2057, 0.1129, 0.1374, 0.1166, 0.1374, 0.1166, 0.2057, 0.1129, 0.2163, 0.1161, 0.1587, 0.123, 0.1587, 0.123, 0.2163, 0.1161, 0.2322, 0.1183, 0.1905, 0.1273, 0.1905, 0.1273, 0.2322, 0.1183, 0.2509, 0.119, 0.228, 0.1288, 0.7444, 0.08675, 0.7262, 0.09647, 0.7077, 0.09538, 0.7074, 0.08456, 0.7074, 0.08456, 0.7077, 0.09538, 0.6864, 0.09568, 0.6648, 0.08516, 0.6648, 0.08516, 0.6864, 0.09568, 0.6656, 0.09732, 0.6231, 0.08845, 0.6231, 0.08845, 0.6656, 0.09732, 0.6483, 0.1001, 0.5886, 0.09393, 0.5886, 0.09393, 0.6483, 0.1001, 0.6373, 0.1035, 0.5666, 0.1008, 0.5666, 0.1008, 0.6373, 0.1035, 0.6342, 0.1071, 0.5604, 0.1079, 0.5604, 0.1079, 0.6342, 0.1071, 0.6395, 0.1102, 0.571, 0.1143, 0.6922, 0.1134, 0.6709, 0.1137, 0.6524, 0.1126, 0.6395, 0.1102, 0.6342, 0.1071, 0.6373, 0.1035, 0.6483, 0.1001, 0.6656, 0.09732, 0.6864, 0.09568, 0.7077, 0.09538, 0.7262, 0.09647, 0.7391, 0.09879, 0.7444, 0.102, 0.7413, 0.1056, 0.7303, 0.109, 0.713, 0.1117, 0.228, 0.08988, 0.2509, 0.09957, 0.2322, 0.1003, 0.1905, 0.0913, 0.571, 0.1143, 0.6395, 0.1102, 0.6524, 0.1126, 0.5967, 0.1189, 0.2686, 0.02756, 0.2686, 0.04608, 0.2174, 0.04611, 0.2174, 0.02759, 0.5604, 0.07009, 0.5604, 0.06252, 0.5754, 0.06294, 0.5754, 0.06938, 0.2174, 0.02759, 0.2174, 0.04611, 0.1687, 0.04598, 0.1687, 0.02746, 0.5226, 0.07747, 0.4959, 0.08235, 0.4879, 0.0798, 0.5105, 0.07565, 0.3145, 0.02738, 0.3145, 0.0459, 0.2686, 0.04608, 0.2686, 0.02756, 0.3477, 0.06001, 0.3621, 0.05329, 0.3742, 0.0551, 0.3619, 0.06082, 0.3481, 0.02707, 0.3481, 0.04559, 0.3145, 0.0459, 0.3145, 0.02738, 0.7168, 0.04865, 0.7449, 0.05373, 0.7322, 0.05547, 0.7083, 0.05115, 0.6891, 0.01371, 0.6492, 0.002402, 0.6974, 0.0, 0.7372, 0.0113, 0.5756, 0.07694, 0.5604, 0.07009, 0.5754, 0.06938, 0.5883, 0.0752, 0.6474, 0.01804, 0.6076, 0.006734, 0.6492, 0.002402, 0.6891, 0.01371, 0.4959, 0.08235, 0.4612, 0.08465, 0.4583, 0.08176, 0.4879, 0.0798, 0.1627, 0.07108, 0.1627, 0.08958, 0.13, 0.08915, 0.13, 0.07066, 0.3621, 0.05329, 0.3887, 0.04841, 0.3968, 0.05095, 0.3742, 0.0551, 0.208, 0.07134, 0.208, 0.08983, 0.1627, 0.08958, 0.1627, 0.07108, 0.6801, 0.04611, 0.7168, 0.04865, 0.7083, 0.05115, 0.6771, 0.04899, 0.2591, 0.07139, 0.2591, 0.08988, 0.208, 0.08983, 0.208, 0.07134, 0.4612, 0.04674, 0.4959, 0.05022, 0.4879, 0.05249, 0.4583, 0.04954, 0.3082, 0.07123, 0.3082, 0.08972, 0.2591, 0.08988, 0.2591, 0.07139, 0.6037, 0.08202, 0.5756, 0.07694, 0.5883, 0.0752, 0.6122, 0.07952, 0.3477, 0.07088, 0.3477, 0.08937, 0.3082, 0.08972, 0.3082, 0.07123, 0.4612, 0.08465, 0.4235, 0.08401, 0.4263, 0.08122, 0.4583, 0.08176, 0.4638, 0.03042, 0.465, 0.04313, 0.4216, 0.04022, 0.4204, 0.02751, 0.7168, 0.08093, 0.6801, 0.08418, 0.6771, 0.08135, 0.7083, 0.07859, 0.5144, 0.03131, 0.5156, 0.04402, 0.465, 0.04313, 0.4638, 0.03042, 0.4235, 0.04611, 0.4612, 0.04674, 0.4583, 0.04954, 0.4263, 0.049, 0.5645, 0.03004, 0.5657, 0.04275, 0.5156, 0.04402, 0.5144, 0.03131, 0.6404, 0.04649, 0.6801, 0.04611, 0.6771, 0.04899, 0.6434, 0.04932, 0.6064, 0.02681, 0.6076, 0.03952, 0.5657, 0.04275, 0.5645, 0.03004, 0.4959, 0.05022, 0.5226, 0.056, 0.5105, 0.0574, 0.4879, 0.05249, 0.1687, 0.02746, 0.1687, 0.04598, 0.13, 0.04571, 0.13, 0.02719, 0.6801, 0.08418, 0.6404, 0.08456, 0.6434, 0.08168, 0.6771, 0.08135, 0.343, 0.1104, 0.3086, 0.1104, 0.3086, 0.1028, 0.343, 0.1028, 0.343, 0.1028, 0.3086, 0.1028, 0.3097, 0.09562, 0.3441, 0.09564, 0.3441, 0.1172, 0.3097, 0.1172, 0.3086, 0.1104, 0.343, 0.1104, 0.346, 0.1222, 0.3116, 0.1222, 0.3097, 0.1172, 0.3441, 0.1172, 0.2746, 0.1341, 0.2509, 0.1342, 0.2582, 0.1267, 0.2819, 0.1267, 0.2819, 0.1416, 0.2582, 0.1416, 0.2509, 0.1342, 0.2746, 0.1341, 0.5501, 0.08949, 0.5157, 0.08953, 0.5183, 0.08468, 0.5527, 0.08465, 0.5486, 0.09621, 0.5143, 0.09625, 0.5157, 0.08953, 0.5501, 0.08949, 0.5486, 0.1038, 0.5143, 0.1038, 0.5143, 0.09625, 0.5486, 0.09621, 0.5501, 0.111, 0.5157, 0.1111, 0.5143, 0.1038, 0.5486, 0.1038, 0.5527, 0.1169, 0.5183, 0.1169, 0.5157, 0.1111, 0.5501, 0.111, 0.537, 0.07074, 0.5604, 0.07028, 0.546, 0.07701, 0.5226, 0.07747, 0.537, 0.0632, 0.5604, 0.06274, 0.5604, 0.07028, 0.537, 0.07074, 0.5226, 0.056, 0.546, 0.05554, 0.5604, 0.06274, 0.537, 0.0632, 0.4959, 0.05022, 0.5194, 0.04976, 0.546, 0.05554, 0.5226, 0.056, 0.3441, 0.09564, 0.3097, 0.09562, 0.3116, 0.08988, 0.346, 0.0899, 0.1264, 1.0, 0.1264, 0.6674, 0.2039, 0.6674, 0.2039, 1.0, 0.2039, 1.0, 0.2039, 0.6674, 0.2755, 0.6674, 0.2755, 1.0, 0.0548, 1.0, 0.0548, 0.6674, 0.1264, 0.6674, 0.1264, 1.0, 7.958e-08, 1.0, 0.0, 0.6674, 0.0548, 0.6674, 0.0548, 1.0, 0.4246, 0.9993, 0.4246, 0.6735, 0.4962, 0.6674, 0.4962, 0.9932, 0.3471, 0.9993, 0.3471, 0.6735, 0.4246, 0.6735, 0.4246, 0.9993, 0.2755, 0.9932, 0.2755, 0.6674, 0.3471, 0.6735, 0.3471, 0.9993, 0.5812, 0.3419, 0.5812, 0.674, 0.5238, 0.6768, 0.5238, 0.3446, 0.6542, 0.3405, 0.6542, 0.6727, 0.5812, 0.674, 0.5812, 0.3419, 0.7316, 0.3407, 0.7316, 0.6729, 0.6542, 0.6727, 0.6542, 0.3405, 0.8016, 0.3424, 0.8016, 0.6746, 0.7316, 0.6729, 0.7316, 0.3407, 0.8465, 0.05649, 0.5238, 0.05649, 0.5238, 0.0, 0.8465, 8.204e-08, 0.8465, 0.1303, 0.5238, 0.1303, 0.5238, 0.05649, 0.8465, 0.05649, 0.8465, 0.2102, 0.5238, 0.2102, 0.5238, 0.1303, 0.8465, 0.1303, 0.8465, 0.284, 0.5238, 0.284, 0.5238, 0.2102, 0.8465, 0.2102, 0.8465, 0.3405, 0.5238, 0.3405, 0.5238, 0.284, 0.8465, 0.284, 0.7449, 0.05373, 0.7601, 0.06058, 0.7451, 0.0613, 0.7322, 0.05547, 0.3477, 0.06755, 0.3477, 0.06001, 0.3619, 0.06082, 0.3619, 0.06722, 0.537, 0.07074, 0.5226, 0.07747, 0.5105, 0.07565, 0.5228, 0.06994, 0.5604, 0.06252, 0.5756, 0.05537, 0.5883, 0.05687, 0.5754, 0.06294, 0.7601, 0.06058, 0.7601, 0.06816, 0.7451, 0.06773, 0.7451, 0.0613, 0.3621, 0.07476, 0.3477, 0.06755, 0.3619, 0.06722, 0.3742, 0.07335, 0.537, 0.0632, 0.537, 0.07074, 0.5228, 0.06994, 0.5228, 0.06353, 0.5756, 0.05537, 0.6037, 0.04975, 0.6122, 0.05208, 0.5883, 0.05687, 0.7601, 0.06816, 0.7449, 0.0753, 0.7322, 0.0738, 0.7451, 0.06773, 0.3887, 0.08054, 0.3621, 0.07476, 0.3742, 0.07335, 0.3968, 0.07827, 0.6404, 0.08456, 0.6037, 0.08202, 0.6122, 0.07952, 0.6434, 0.08168, 0.5226, 0.056, 0.537, 0.0632, 0.5228, 0.06353, 0.5105, 0.0574, 0.6037, 0.04975, 0.6404, 0.04649, 0.6434, 0.04932, 0.6122, 0.05208, 0.3887, 0.04841, 0.4235, 0.04611, 0.4263, 0.049, 0.3968, 0.05095, 0.7449, 0.0753, 0.7168, 0.08093, 0.7083, 0.07859, 0.7322, 0.0738, 0.4235, 0.08401, 0.3887, 0.08054, 0.3968, 0.07827, 0.4263, 0.08122, 0.4308, 0.1159, 0.4771, 0.1161, 0.5143, 0.1171, 0.431, 0.1171, 0.6474, 0.01804, 0.6891, 0.01371, 0.7241, 0.01943, 0.6835, 0.02323, 0.3477, 0.07088, 0.3082, 0.07123, 0.2998, 0.06266, 0.3325, 0.06239, 0.7372, 0.0113, 0.7844, 0.0112, 0.7844, 0.01785, 0.7516, 0.01682, 0.1687, 0.02746, 0.13, 0.02719, 0.1494, 0.01872, 0.1823, 0.01894, 0.2591, 0.07139, 0.208, 0.07134, 0.2159, 0.06273, 0.2589, 0.06278, 0.5645, 0.03004, 0.5144, 0.03131, 0.5109, 0.02327, 0.551, 0.02212, 0.2686, 0.02756, 0.2174, 0.02759, 0.2313, 0.01909, 0.2737, 0.01907, 0.6185, 0.02364, 0.6474, 0.01804, 0.6835, 0.02323, 0.6606, 0.02792, 0.4638, 0.03042, 0.4204, 0.02751, 0.4365, 0.02027, 0.4707, 0.02262, 0.6891, 0.01371, 0.7372, 0.0113, 0.7516, 0.01682, 0.7241, 0.01943, 0.3082, 0.07123, 0.2591, 0.07139, 0.2589, 0.06278, 0.2998, 0.06266, 0.6064, 0.02681, 0.5645, 0.03004, 0.551, 0.02212, 0.585, 0.01933, 0.3145, 0.02738, 0.2686, 0.02756, 0.2737, 0.01907, 0.3153, 0.01888, 0.208, 0.07134, 0.1627, 0.07108, 0.1685, 0.06249, 0.2159, 0.06273, 0.5144, 0.03131, 0.4638, 0.03042, 0.4707, 0.02262, 0.5109, 0.02327, 0.2174, 0.02759, 0.1687, 0.02746, 0.1823, 0.01894, 0.2313, 0.01909, 0.5242, 0.1215, 0.4994, 0.1229, 0.5023, 0.1184, 0.5267, 0.1171, 0.5472, 0.122, 0.5242, 0.1215, 0.5267, 0.1171, 0.5491, 0.1176, 0.4638, 0.4778, 0.4638, 0.5172, 0.4054, 0.5172, 0.4054, 0.4778, 0.4638, 0.5376, 0.4638, 0.5579, 0.4054, 0.5579, 0.4054, 0.5375, 0.4054, 0.4778, 0.4054, 0.5172, 0.3434, 0.5172, 0.3434, 0.4779, 0.4054, 0.5376, 0.4054, 0.5579, 0.3434, 0.558, 0.3434, 0.5376, 0.3434, 0.4779, 0.3434, 0.5172, 0.2608, 0.5006, 0.2608, 0.4779, 0.2608, 0.4779, 0.2608, 0.5006, 0.2339, 0.4955, 0.207, 0.5005, 0.207, 0.4778, 0.207, 0.5746, 0.207, 0.7556, 0.127, 0.7556, 0.127, 0.5579, 0.127, 0.4778, 0.127, 0.5172, 0.05969, 0.5172, 0.05969, 0.4779, 0.127, 0.5376, 0.127, 0.5579, 0.05969, 0.5579, 0.05969, 0.5376, 0.05969, 0.4779, 0.05969, 0.5172, 1.552e-08, 0.5172, 1.552e-08, 0.4778, 0.05969, 0.5376, 0.05969, 0.5579, 1.552e-08, 0.5579, 0.0, 0.5375, 0.7736, 0.4778, 0.7736, 0.5172, 0.7153, 0.5172, 0.7153, 0.4778, 0.7736, 0.5375, 0.7736, 0.5579, 0.7153, 0.5579, 0.7153, 0.5376, 0.7153, 0.4778, 0.7153, 0.5172, 0.6479, 0.5172, 0.6479, 0.4778, 0.7153, 0.5376, 0.7153, 0.5579, 0.6479, 0.5579, 0.6479, 0.5376, 0.6479, 0.4778, 0.6479, 0.5172, 0.5895, 0.5172, 0.5895, 0.4778, 0.6479, 0.5376, 0.6479, 0.5579, 0.5895, 0.5579, 0.5895, 0.5375, 0.5312, 0.4778, 0.5312, 0.5172, 0.4638, 0.5172, 0.4638, 0.4778, 0.5312, 0.5376, 0.5312, 0.5579, 0.4638, 0.5579, 0.4638, 0.5376, 0.5895, 0.4778, 0.5895, 0.5172, 0.5312, 0.5172, 0.5312, 0.4778, 0.5895, 0.5375, 0.5895, 0.5579, 0.5312, 0.5579, 0.5312, 0.5376, 0.3434, 0.558, 0.3434, 0.7557, 0.2608, 0.7557, 0.2608, 0.5747, 0.2608, 0.5747, 0.2608, 0.7557, 0.207, 0.7556, 0.207, 0.5746, 0.2339, 0.5788, 0.207, 0.4778, 0.207, 0.5005, 0.127, 0.5172, 0.127, 0.4778, 0.5895, 0.5172, 0.5895, 0.5375, 0.5312, 0.5376, 0.5312, 0.5172, 0.5312, 0.5172, 0.5312, 0.5376, 0.4638, 0.5376, 0.4638, 0.5172, 0.6479, 0.5172, 0.6479, 0.5376, 0.5895, 0.5375, 0.5895, 0.5172, 0.7153, 0.5172, 0.7153, 0.5376, 0.6479, 0.5376, 0.6479, 0.5172, 0.7736, 0.5172, 0.7736, 0.5375, 0.7153, 0.5376, 0.7153, 0.5172, 0.05969, 0.5172, 0.05969, 0.5376, 0.0, 0.5375, 1.552e-08, 0.5172, 0.127, 0.5172, 0.127, 0.5376, 0.05969, 0.5376, 0.05969, 0.5172, 0.4054, 0.5172, 0.4054, 0.5376, 0.3434, 0.5376, 0.3434, 0.5172, 0.4638, 0.5172, 0.4638, 0.5376, 0.4054, 0.5375, 0.4054, 0.5172, 0.4139, 0.01912, 0.4134, 0.01226, 0.4204, 0.01235, 0.4204, 0.02469, 0.6835, 0.02323, 0.7241, 0.01943, 0.7486, 0.02562, 0.7293, 0.02823, 0.3325, 0.06239, 0.2998, 0.06266, 0.2912, 0.05452, 0.3144, 0.05437, 0.6076, 0.01534, 0.585, 0.01933, 0.5501, 0.01146, 0.5661, 0.008347, 0.2589, 0.06278, 0.2159, 0.06273, 0.2285, 0.05451, 0.261, 0.05457, 0.551, 0.02212, 0.5109, 0.02327, 0.5032, 0.01488, 0.5281, 0.01376, 0.2737, 0.01907, 0.2313, 0.01909, 0.251, 0.01103, 0.2814, 0.01105, 0.6606, 0.02792, 0.6835, 0.02323, 0.7293, 0.02823, 0.7157, 0.03172, 0.4707, 0.02262, 0.4365, 0.02027, 0.4603, 0.01315, 0.4794, 0.01467, 0.2998, 0.06266, 0.2589, 0.06278, 0.261, 0.05457, 0.2912, 0.05452, 0.585, 0.01933, 0.551, 0.02212, 0.5281, 0.01376, 0.5501, 0.01146, 0.3153, 0.01888, 0.2737, 0.01907, 0.2814, 0.01105, 0.3071, 0.01099, 0.2159, 0.06273, 0.1685, 0.06249, 0.1806, 0.05431, 0.2285, 0.05451, 0.5109, 0.02327, 0.4707, 0.02262, 0.4794, 0.01467, 0.5032, 0.01488, 0.2313, 0.01909, 0.1823, 0.01894, 0.2041, 0.01086, 0.251, 0.01103, 0.3434, 0.5172, 0.3434, 0.5376, 0.2608, 0.5376, 0.2608, 0.5006, 0.207, 0.5005, 0.207, 0.5375, 0.127, 0.5376, 0.127, 0.5172, 0.428, 0.0984, 0.4808, 0.1008, 0.4788, 0.109, 0.4295, 0.1077, 0.5491, 0.1326, 0.5194, 0.135, 0.5088, 0.1285, 0.5358, 0.1267, 0.8631, 0.03259, 0.896, 0.03373, 0.8937, 0.04016, 0.8643, 0.03963, 0.3153, 0.01888, 0.3071, 0.01099, 0.3638, 0.01167, 0.3679, 0.01901, 0.2403, 0.002697, 0.3098, 0.001623, 0.3711, 0.001839, 0.3304, 0.004126, 0.3071, 0.01099, 0.2403, 0.002697, 0.3304, 0.004126, 0.3638, 0.01167, 0.3648, 0.096, 0.3758, 0.08465, 0.3805, 0.1009, 0.3629, 0.106, 0.3758, 0.08465, 0.428, 0.0984, 0.4295, 0.1077, 0.3805, 0.1009, 0.5802, 0.00299, 0.5661, 0.008347, 0.5121, 0.0, 0.5032, 0.01488, 0.4794, 0.01467, 0.5121, 0.0, 0.7091, 0.03772, 0.7157, 0.03172, 0.7831, 0.04013, 0.977, 0.1003, 0.9585, 0.09887, 0.977, 0.08456, 0.5501, 0.01146, 0.5281, 0.01376, 0.5121, 0.0, 0.2912, 0.05452, 0.261, 0.05457, 0.2387, 0.04611, 0.4794, 0.01467, 0.4603, 0.01315, 0.5121, 0.0, 0.7157, 0.03172, 0.7293, 0.02823, 0.7831, 0.04013, 0.2814, 0.01105, 0.251, 0.01103, 0.2403, 0.002697, 0.5281, 0.01376, 0.5032, 0.01488, 0.5121, 0.0, 0.261, 0.05457, 0.2285, 0.05451, 0.2387, 0.04611, 0.5661, 0.008347, 0.5501, 0.01146, 0.5121, 0.0, 0.6836, 0.1283, 0.7047, 0.1306, 0.7047, 0.1352, 0.6807, 0.1335, 0.4603, 0.01315, 0.4487, 0.01055, 0.5121, 0.0, 0.7293, 0.02823, 0.7486, 0.02562, 0.7831, 0.04013, 0.4134, 0.01226, 0.4092, 0.005377, 0.4204, 0.0, 0.4204, 0.01235, 0.7047, 0.1306, 0.727, 0.1295, 0.727, 0.1347, 0.7047, 0.1352, 0.3846, 0.115, 0.4308, 0.1159, 0.431, 0.1171, 0.3477, 0.1171, 0.3805, 0.1009, 0.4295, 0.1077, 0.4308, 0.1159, 0.3846, 0.115, 0.9081, 0.1359, 0.9286, 0.1327, 0.9286, 0.1441, 0.9031, 0.1438, 0.3638, 0.01167, 0.3304, 0.004126, 0.4092, 0.005377, 0.4134, 0.01226, 0.7227, 0.1189, 0.7236, 0.1251, 0.7047, 0.1306, 0.6836, 0.1283, 0.3679, 0.01901, 0.3638, 0.01167, 0.4134, 0.01226, 0.4139, 0.01912, 0.8643, 0.03963, 0.8937, 0.04016, 0.8918, 0.04578, 0.8654, 0.04578, 0.5358, 0.1267, 0.5088, 0.1285, 0.4994, 0.1229, 0.5242, 0.1215, 0.4295, 0.1077, 0.4788, 0.109, 0.4771, 0.1161, 0.4308, 0.1159, 0.8224, 0.05103, 0.8237, 0.05287, 0.8165, 0.05468, 0.8027, 0.05599, 0.786, 0.05644, 0.7709, 0.05591, 0.7614, 0.05454, 0.7601, 0.05271, 0.7673, 0.05089, 0.7811, 0.04959, 0.7978, 0.04914, 0.8129, 0.04967, 0.4984, 0.1209, 0.4994, 0.1366, 0.4838, 0.1368, 0.4828, 0.1212, 0.8154, 0.07254, 0.786, 0.05644, 0.8027, 0.05599, 0.8321, 0.07209, 0.4828, 0.1212, 0.4838, 0.1368, 0.4669, 0.1368, 0.4659, 0.1211, 0.8003, 0.07202, 0.7709, 0.05591, 0.786, 0.05644, 0.8154, 0.07254, 0.4659, 0.1211, 0.4669, 0.1368, 0.4533, 0.1365, 0.4523, 0.1208, 0.9546, 0.0785, 0.9506, 0.05423, 0.9656, 0.05409, 0.9695, 0.07836, 0.8057, 0.1077, 0.8669, 0.1201, 0.8571, 0.1217, 0.7958, 0.1092, 0.9376, 0.07856, 0.9336, 0.05429, 0.9506, 0.05423, 0.9546, 0.0785, 0.7958, 0.1092, 0.8571, 0.1217, 0.8436, 0.1232, 0.7823, 0.1108, 0.9231, 0.07852, 0.9191, 0.05425, 0.9336, 0.05429, 0.9376, 0.07856, 0.7823, 0.1108, 0.8436, 0.1232, 0.83, 0.1243, 0.7687, 0.1119, 0.8545, 0.08541, 0.7874, 0.09889, 0.772, 0.09804, 0.839, 0.08456, 0.8146, 0.04611, 0.9191, 0.04637, 0.9169, 0.04862, 0.8124, 0.04836, 0.8669, 0.08711, 0.7999, 0.1006, 0.7874, 0.09889, 0.8545, 0.08541, 0.8124, 0.04836, 0.9169, 0.04862, 0.9169, 0.05114, 0.8124, 0.05088, 0.9081, 0.02847, 0.9081, 0.004166, 0.9201, 0.004071, 0.9201, 0.02837, 0.8124, 0.05088, 0.9169, 0.05114, 0.9191, 0.05324, 0.8146, 0.05298, 0.8631, 0.02838, 0.8631, 0.004073, 0.8752, 0.004168, 0.8752, 0.02847, 0.8917, 0.02851, 0.8917, 0.004202, 0.9081, 0.004166, 0.9081, 0.02847, 0.4523, 0.1233, 0.4523, 0.1388, 0.4384, 0.1384, 0.4384, 0.1229, 0.8752, 0.02847, 0.8752, 0.004168, 0.8917, 0.004202, 0.8917, 0.02851, 0.4384, 0.1229, 0.4384, 0.1384, 0.4214, 0.1384, 0.4214, 0.1229, 0.8321, 0.07209, 0.8027, 0.05599, 0.8165, 0.05468, 0.8459, 0.07079, 0.4214, 0.1229, 0.4214, 0.1384, 0.406, 0.1386, 0.406, 0.1231, 0.7823, 0.08195, 0.7682, 0.08069, 0.7601, 0.07851, 0.7601, 0.07599, 0.7682, 0.07381, 0.7823, 0.07255, 0.7986, 0.07254, 0.8127, 0.0738, 0.8208, 0.07598, 0.8208, 0.0785, 0.8127, 0.08069, 0.7986, 0.08195, 0.4994, 0.1207, 0.4984, 0.1209, 0.4828, 0.1212, 0.4831, 0.1201, 0.4831, 0.1201, 0.4828, 0.1212, 0.4659, 0.1211, 0.4678, 0.1188, 0.4678, 0.1188, 0.4659, 0.1211, 0.4523, 0.1208, 0.4571, 0.1171, 0.7792, 0.1037, 0.7874, 0.09889, 0.7999, 0.1006, 0.7935, 0.1039, 0.7792, 0.1037, 0.7958, 0.1092, 0.7823, 0.1108, 0.7615, 0.1039, 0.419, 0.1222, 0.4214, 0.1229, 0.406, 0.1231, 0.4049, 0.1228, 0.4342, 0.1208, 0.4384, 0.1229, 0.4214, 0.1229, 0.419, 0.1222, 0.4449, 0.1194, 0.4523, 0.1233, 0.4384, 0.1229, 0.4342, 0.1208, 0.781, 0.0524, 0.8124, 0.05088, 0.8146, 0.05298, 0.7928, 0.05405, 0.9695, 0.04856, 0.9656, 0.05409, 0.9506, 0.05423, 0.9541, 0.04685, 0.9541, 0.04685, 0.9506, 0.05423, 0.9336, 0.05429, 0.9367, 0.04611, 0.9367, 0.04611, 0.9336, 0.05429, 0.9191, 0.05425, 0.9226, 0.04686, 0.7687, 0.1119, 0.7444, 0.1045, 0.7615, 0.1039, 0.7823, 0.1108, 0.8124, 0.04836, 0.7687, 0.0498, 0.7653, 0.04743, 0.8146, 0.04611, 0.8124, 0.05088, 0.781, 0.0524, 0.7687, 0.0498, 0.8124, 0.04836, 0.7709, 0.05591, 0.781, 0.0524, 0.7928, 0.05405, 0.786, 0.05644, 0.4291, 0.1171, 0.4449, 0.1194, 0.4342, 0.1208, 0.4257, 0.1195, 0.4257, 0.1195, 0.4342, 0.1208, 0.419, 0.1222, 0.4165, 0.1215, 0.4165, 0.1215, 0.419, 0.1222, 0.4049, 0.1228, 0.4039, 0.1226, 0.7874, 0.09889, 0.7792, 0.1037, 0.7615, 0.1039, 0.772, 0.09804, 0.7958, 0.1092, 0.7792, 0.1037, 0.7935, 0.1039, 0.8057, 0.1077, 0.9081, 0.004166, 0.9065, 0.001759, 0.9157, 0.0, 0.9201, 0.004071, 0.8917, 0.004202, 0.8914, 0.003151, 0.9065, 0.001759, 0.9081, 0.004166, 0.8752, 0.004168, 0.8744, 0.003936, 0.8914, 0.003151, 0.8917, 0.004202, 0.8694, 0.07731, 0.883, 0.07762, 0.886, 0.07961, 0.8728, 0.07961, 0.8999, 0.07768, 0.9155, 0.07748, 0.9016, 0.07883, 0.883, 0.07762, 0.8999, 0.07768, 0.9016, 0.07883, 0.886, 0.07961, 0.9081, 0.02847, 0.9059, 0.03087, 0.8917, 0.0309, 0.8917, 0.02851, 0.9016, 0.07883, 0.9155, 0.07748, 0.9063, 0.07959, 0.886, 0.07961, 0.9016, 0.07883, 0.9063, 0.07959, 0.8942, 0.08093, 0.8917, 0.02851, 0.8917, 0.0309, 0.8774, 0.03087, 0.8752, 0.02847, 0.8694, 0.07457, 0.8671, 0.07696, 0.863, 0.07452, 0.8917, 0.0309, 0.8916, 0.03259, 0.8834, 0.03257, 0.8774, 0.03087, 0.8752, 0.02847, 0.8774, 0.03087, 0.8669, 0.03079, 0.8631, 0.02838, 0.863, 0.07452, 0.8671, 0.07696, 0.857, 0.07509, 0.8543, 0.07254, 0.863, 0.07452, 0.857, 0.07509, 0.8438, 0.07353, 0.857, 0.07509, 0.8671, 0.07696, 0.8529, 0.07614, 0.8438, 0.07353, 0.857, 0.07509, 0.8529, 0.07614, 0.8367, 0.07535, 0.8312, 0.07272, 0.8438, 0.07353, 0.8367, 0.07535, 0.823, 0.07482, 0.8367, 0.07535, 0.8529, 0.07614, 0.8518, 0.07738, 0.8348, 0.07751, 0.823, 0.07482, 0.8367, 0.07535, 0.8348, 0.07751, 0.8208, 0.07731, 0.8529, 0.07614, 0.8671, 0.07696, 0.8518, 0.07738, 0.8999, 0.07768, 0.883, 0.07762, 0.883, 0.07285, 0.8999, 0.07291, 0.8348, 0.07751, 0.8518, 0.07738, 0.8541, 0.08209, 0.8372, 0.08222, 0.8208, 0.07731, 0.8348, 0.07751, 0.8372, 0.08222, 0.8231, 0.08202, 0.883, 0.07762, 0.8694, 0.07731, 0.8694, 0.07254, 0.883, 0.07285, 0.9155, 0.07748, 0.8999, 0.07768, 0.8999, 0.07291, 0.9155, 0.07271, 0.8518, 0.07738, 0.8671, 0.07696, 0.8694, 0.08167, 0.8541, 0.08209, 0.5038, 0.1374, 0.5322, 0.1381, 0.5322, 0.1396, 0.4994, 0.1397, 0.4994, 0.1397, 0.5322, 0.1396, 0.5322, 0.1412, 0.5038, 0.142, 0.5038, 0.142, 0.5322, 0.1412, 0.5322, 0.1427, 0.5158, 0.1437, 0.5322, 0.1443, 0.5158, 0.1437, 0.5322, 0.1427, 0.5158, 0.1356, 0.5322, 0.1365, 0.5322, 0.1381, 0.5038, 0.1374, 0.5322, 0.135, 0.5322, 0.1365, 0.5158, 0.1356, 0.7967, 0.067, 0.7895, 0.06882, 0.7895, 0.06882, 0.7914, 0.0676, 0.7895, 0.06882, 0.7908, 0.07065, 0.7875, 0.07003, 0.7895, 0.06882, 0.7908, 0.07065, 0.8003, 0.07202, 0.7856, 0.07125, 0.7875, 0.07003, 0.8003, 0.07202, 0.8154, 0.07254, 0.7836, 0.07247, 0.7856, 0.07125, 0.8105, 0.0657, 0.7967, 0.067, 0.7914, 0.0676, 0.7934, 0.06638, 0.8272, 0.06525, 0.8105, 0.0657, 0.7934, 0.06638, 0.7954, 0.06517, 0.6639, 0.1247, 0.6807, 0.1246, 0.6807, 0.139, 0.6639, 0.1391, 0.402, 0.1368, 0.4039, 0.1386, 0.3959, 0.1388, 0.3939, 0.1371, 0.6639, 0.1247, 0.6536, 0.1208, 0.6612, 0.1207, 0.6807, 0.1246, 0.8863, 0.1369, 0.8854, 0.1327, 0.8984, 0.1342, 0.8941, 0.1374, 0.3939, 0.1371, 0.3959, 0.1388, 0.3884, 0.1389, 0.3865, 0.1371, 0.6407, 0.1243, 0.6639, 0.1247, 0.6639, 0.1391, 0.6407, 0.1386, 0.6171, 0.1247, 0.6278, 0.1208, 0.6359, 0.1208, 0.6407, 0.1243, 0.5799, 0.1208, 0.5799, 0.1191, 0.5875, 0.1189, 0.5875, 0.1207, 0.8785, 0.1374, 0.8723, 0.1343, 0.8854, 0.1327, 0.8863, 0.1369, 0.5875, 0.1207, 0.5875, 0.1189, 0.5956, 0.119, 0.5956, 0.1208, 0.6004, 0.1246, 0.6203, 0.1207, 0.6278, 0.1208, 0.6171, 0.1247, 0.6456, 0.1207, 0.6456, 0.119, 0.6536, 0.1191, 0.6536, 0.1208, 0.6004, 0.1246, 0.6171, 0.1247, 0.6171, 0.1391, 0.6004, 0.139, 0.6536, 0.1208, 0.6536, 0.1191, 0.6612, 0.1189, 0.6612, 0.1207, 0.3848, 0.1171, 0.4039, 0.1182, 0.3875, 0.1192, 0.3809, 0.1174, 0.6203, 0.1207, 0.6203, 0.1189, 0.6278, 0.1191, 0.6278, 0.1208, 0.6278, 0.1208, 0.6278, 0.1191, 0.6359, 0.119, 0.6359, 0.1208, 0.8974, 0.1385, 0.8941, 0.1396, 0.8863, 0.1401, 0.8785, 0.1396, 0.8753, 0.1385, 0.8785, 0.1374, 0.8863, 0.1369, 0.8941, 0.1374, 0.8753, 0.1385, 0.8669, 0.138, 0.8723, 0.1343, 0.8785, 0.1374, 0.5771, 0.1233, 0.6004, 0.1239, 0.6004, 0.1381, 0.5771, 0.1376, 0.6407, 0.1243, 0.6456, 0.1207, 0.6536, 0.1208, 0.6639, 0.1247, 0.5875, 0.14, 0.5771, 0.1376, 0.6004, 0.1381, 0.5956, 0.1401, 0.5604, 0.1234, 0.5771, 0.1233, 0.5771, 0.1376, 0.5604, 0.1377, 0.5771, 0.1233, 0.5875, 0.1207, 0.5956, 0.1208, 0.6004, 0.1239, 0.5799, 0.1402, 0.5604, 0.1377, 0.5771, 0.1376, 0.5875, 0.14, 0.3798, 0.1345, 0.3633, 0.1348, 0.3477, 0.1204, 0.3642, 0.1201, 0.6209, 0.04013, 0.6213, 0.04516, 0.6134, 0.04557, 0.6076, 0.04152, 0.8941, 0.1396, 0.8984, 0.1416, 0.8854, 0.1432, 0.8863, 0.1401, 0.3875, 0.1192, 0.403, 0.1336, 0.3798, 0.1345, 0.3642, 0.1201, 0.6337, 0.04152, 0.6291, 0.04557, 0.6213, 0.04516, 0.6209, 0.04013, 0.3809, 0.1174, 0.3875, 0.1192, 0.3642, 0.1201, 0.3729, 0.1176, 0.6171, 0.1247, 0.6407, 0.1243, 0.6407, 0.1387, 0.6171, 0.1391, 0.403, 0.1336, 0.402, 0.1368, 0.3939, 0.1371, 0.3798, 0.1345, 0.5604, 0.08465, 0.5604, 0.1209, 0.5538, 0.1198, 0.5538, 0.08641, 0.0, 0.0, 1.0, 0.0, 1.0, 1.0, 0.0, 1.0, 0.0, 0.0, 1.0, 0.0, 1.0, 1.0, 0.0, 1.0, 0.727, 0.1189, 0.7402, 0.1198, 0.7402, 0.1281, 0.727, 0.1273, 0.0, 0.0, 1.0, 0.0, 1.0, 1.0, 0.0, 1.0, 0.896, 0.04578, 0.896, 0.03688, 0.9343, 0.03599, 0.9343, 0.04489, 0.0, 0.0, 1.0, 0.0, 1.0, 1.0, 0.0, 1.0, 0.0, 0.0, 1.0, 0.0, 1.0, 1.0, 0.0, 1.0, 0.9286, 0.1325, 0.9232, 0.1307, 0.9232, 0.08647, 0.9286, 0.08456, 0.0, 0.0, 1.0, 0.0, 1.0, 1.0, 0.0, 1.0, 0.0, 0.0, 1.0, 0.0, 1.0, 1.0, 0.0, 1.0, 0.0, 0.0, 1.0, 0.0, 1.0, 1.0, 0.0, 1.0, 0.2509, 0.08994, 0.3086, 0.08988, 0.3086, 0.1267, 0.2509, 0.1239, 0.847, 0.03564, 0.7844, 0.03849, 0.8019, 0.0, 0.8631, 7.678e-05])
me_cylinder.materials.append(mat_grip)
me_cylinder.materials.append(mat_plastic)
me_cylinder.materials.append(mat_metal)
me_cylinder.use_remesh_preserve_volume = False
me_cylinder.use_remesh_preserve_attributes = False
me_cylinder.use_mirror_vertex_groups = False
me_cylinder.update()

# ---- objects
ob_cylinder = bpy.data.objects.new('Cylinder', me_cylinder)
ob_lamp = bpy.data.objects.new('Lamp', light_lamp)
ob_camera = bpy.data.objects.new('Camera', cam_camera)

# ---- transforms, parenting, visibility, modifiers, constraints
ob_cylinder.location = (0.0, 0.0, 0.0)
ob_cylinder.lineart.crease_threshold = 0.0
_m = ob_cylinder.modifiers.new('Auto Smooth', 'NODES')
_m.node_group = ng_auto_smooth
_gi = [s.identifier for s in ng_auto_smooth.interface.items_tree if s.item_type == 'SOCKET' and s.in_out == 'INPUT']
_m[_gi[1]] = 3.142  # Angle
ob_lamp.location = (4.076, 1.005, 5.904)
ob_lamp.rotation_euler = (0.6503, 0.05522, 1.866)
ob_lamp.lock_rotations_4d = False
ob_lamp.empty_display_type = 'ARROWS'
ob_lamp.color = (0.0, 0.0, 0.0, 0.0)
ob_lamp.lineart.crease_threshold = 0.0
ob_camera.location = (7.481, -6.508, 5.344)
ob_camera.rotation_euler = (1.109, 0.01082, 0.8149)
ob_camera.lock_rotations_4d = False
ob_camera.empty_display_type = 'ARROWS'
ob_camera.color = (0.0, 0.0, 0.0, 0.0)
ob_camera.display_type = 'WIRE'
ob_camera.lineart.crease_threshold = 0.0

# ---- collection membership
col_collection_1.objects.link(ob_cylinder)
col_collection_1.objects.link(ob_lamp)
col_collection_1.objects.link(ob_camera)

# ---- scene / render settings (as saved in the file)
scene.camera = ob_camera
scene.frame_start = 1; scene.frame_end = 250; scene.frame_set(1)
scene.render.engine = 'BLENDER_EEVEE_NEXT'
scene.render.resolution_percentage = 50
scene.render.dither_intensity = 0.0
scene.cycles.use_denoising = False
scene.cycles.samples = 10
scene.cycles.sampling_pattern = 'TABULATED_SOBOL'
scene.cycles.light_sampling_threshold = 0.0
scene.cycles.use_adaptive_sampling = False
scene.cycles.use_light_tree = False
scene.cycles.blur_glossy = 0.0
scene.cycles.pixel_filter_type = 'GAUSSIAN'
scene.cycles.sample_clamp_indirect = 0.0
scene.view_settings.view_transform = 'Standard'
bpy.context.view_layer.update()
